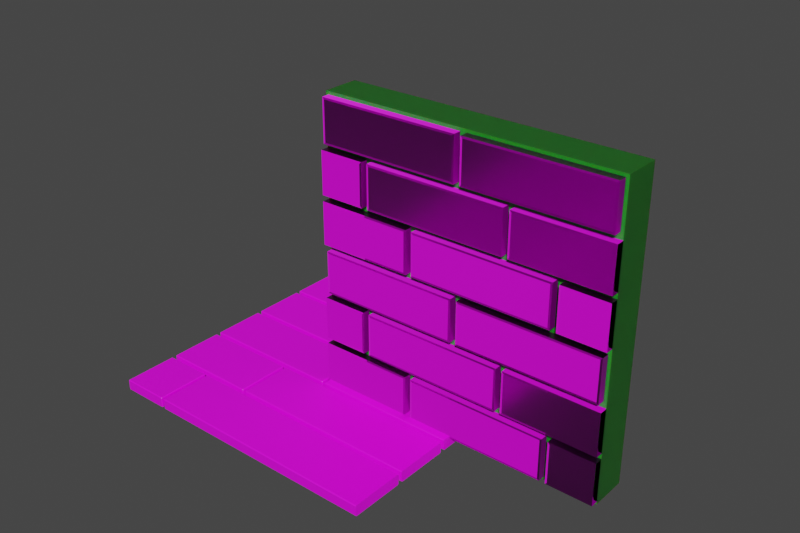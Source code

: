# Source: tiles.blend  (saved by Blender 2.93.21; exported with 4.5.12 LTS)
import bpy
from mathutils import Matrix  # noqa: F401  (used for matrix-valued properties, if any)

bpy.ops.wm.read_factory_settings(use_empty=True)
scene = bpy.context.scene
scene.name = 'Scene'

# ---- collections
col_collection = bpy.data.collections.new('Collection'); scene.collection.children.link(col_collection)
col_collection_1 = bpy.data.collections.new('Collection')  # instanced only; not linked into the scene

# ---- images (referenced by path relative to the original .blend; pixels are not part of the script)
import os
ASSET_DIR = os.environ.get("B2B_ASSET_DIR", "")  # directory of the original .blend (textures are referenced by path, not embedded)
HERE = os.path.dirname(os.path.abspath(__file__))  # packed textures are extracted next to this script under _unpacked/

def load_image(name, relpath, width, height, colorspace="sRGB"):
    """Load a texture the original file referenced (path relative to the .blend, or extracted next to this script)."""
    p = next((c for c in (os.path.join(HERE, relpath), os.path.join(ASSET_DIR, relpath)) if relpath and os.path.exists(c)), "")
    if p:
        img = bpy.data.images.load(p, check_existing=True)
        img.name = name
    else:  # same state as the original file: an image datablock whose file is absent (Cycles renders it pink)
        img = bpy.data.images.new(name, width, height)
        img.source = "FILE"
        img.filepath = "//" + (relpath or name)
    img.colorspace_settings.name = colorspace
    return img
img_wood_table_worn_diff_4k_jpg = load_image('wood_table_worn_diff_4k.jpg', 'wood_table_worn_diff_4k.jpg', 1024, 1024, 'sRGB')
img_poliigon_metalpaintedmatte_7037_ambientocclusion_2k_jpg = load_image('Poliigon_MetalPaintedMatte_7037_AmbientOcclusion_2K_jpg', 'Poliigon_MetalPaintedMatte_7037_AmbientOcclusion.jpg', 1024, 1024, 'Non-Color')
img_poliigon_metalpaintedmatte_7037_basecolor_2k_jpg = load_image('Poliigon_MetalPaintedMatte_7037_BaseColor_2K_jpg', 'Poliigon_MetalPaintedMatte_7037_BaseColor.jpg', 1024, 1024, 'sRGB')
img_poliigon_metalpaintedmatte_7037_displacement_2k_tiff = load_image('Poliigon_MetalPaintedMatte_7037_Displacement_2K_tiff', 'Poliigon_MetalPaintedMatte_7037_Displacement.tiff', 1024, 1024, 'Non-Color')
img_poliigon_metalpaintedmatte_7037_metallic_2k_jpg = load_image('Poliigon_MetalPaintedMatte_7037_Metallic_2K_jpg', 'Poliigon_MetalPaintedMatte_7037_Metallic.jpg', 1024, 1024, 'Non-Color')
img_poliigon_metalpaintedmatte_7037_normal_2k_png = load_image('Poliigon_MetalPaintedMatte_7037_Normal_2K_png', 'Poliigon_MetalPaintedMatte_7037_Normal.png', 1024, 1024, 'Non-Color')
img_poliigon_metalpaintedmatte_7037_roughness_2k_jpg = load_image('Poliigon_MetalPaintedMatte_7037_Roughness_2K_jpg', 'Poliigon_MetalPaintedMatte_7037_Roughness.jpg', 1024, 1024, 'Non-Color')

# ---- materials (node trees are filled in below, after node groups)
mat_woodfloor = bpy.data.materials.new('WoodFloor')
mat_woodfloor.use_transparent_shadow = False
mat_poliigon_metalpaintedmatte_7037_2k_001 = bpy.data.materials.new('Poliigon_MetalPaintedMatte_7037_2K.001')
mat_poliigon_metalpaintedmatte_7037_2k_001.use_transparent_shadow = False
mat_poliigon_metalpaintedmatte_7037_2k = bpy.data.materials.new('Poliigon_MetalPaintedMatte_7037_2K')
mat_poliigon_metalpaintedmatte_7037_2k.use_transparent_shadow = False

# ---- node groups
ng_simple_uv_mapping = bpy.data.node_groups.new('.simple_uv_mapping', 'ShaderNodeTree')
_s = ng_simple_uv_mapping.interface.new_socket(name='UV', in_out='OUTPUT', socket_type='NodeSocketVector')
_s.min_value = 0.0
_s.max_value = -3.403e+38
_s = ng_simple_uv_mapping.interface.new_socket(name='UV', in_out='INPUT', socket_type='NodeSocketVector')
_s.min_value = 0.0
_s.max_value = -3.403e+38
_s = ng_simple_uv_mapping.interface.new_socket(name='Scale', in_out='INPUT', socket_type='NodeSocketFloat')
_s = ng_simple_uv_mapping.interface.new_socket(name='Rotation', in_out='INPUT', socket_type='NodeSocketFloat')
_s.subtype = 'ANGLE'
_s = ng_simple_uv_mapping.interface.new_socket(name='Translate X', in_out='INPUT', socket_type='NodeSocketFloat')
_s = ng_simple_uv_mapping.interface.new_socket(name='Translate Y', in_out='INPUT', socket_type='NodeSocketFloat')
_s = ng_simple_uv_mapping.interface.new_socket(name='Aspect Ratio', in_out='INPUT', socket_type='NodeSocketFloat')
_N = ng_simple_uv_mapping.nodes; _L = ng_simple_uv_mapping.links
n0 = _N.new('NodeGroupInput'); n0.name = 'Group Input'; n0.location = (0, 0)
n1 = _N.new('NodeGroupOutput'); n1.name = 'Group Output'; n1.location = (1250, 0)
n2 = _N.new('ShaderNodeVectorMath'); n2.name = 'Scale (Multiply)'; n2.location = (250, 0)
n2.label = 'Scale (Multiply)'
n2.operation = 'MULTIPLY'
n3 = _N.new('ShaderNodeCombineXYZ'); n3.name = 'Aspect Ratio Factor'; n3.location = (250, -350)
n3.label = 'Aspect Ratio Factor'
n3.inputs[0].default_value = 1.0
n3.inputs[2].default_value = 1.0
n4 = _N.new('ShaderNodeVectorMath'); n4.name = 'Aspect Ration (Multiply)'; n4.location = (500, 0)
n4.label = 'Aspect Ration (Multiply)'
n4.operation = 'MULTIPLY'
n5 = _N.new('ShaderNodeCombineXYZ'); n5.name = 'Translation Offset'; n5.location = (500, -350)
n5.label = 'Translation Offset'
n6 = _N.new('ShaderNodeVectorMath'); n6.name = 'Translation (Add)'; n6.location = (750, 0)
n6.label = 'Translation (Add)'
n7 = _N.new('ShaderNodeVectorRotate'); n7.name = 'Vector Rotate'; n7.location = (1000, 0)
_L.new(n0.outputs[0], n2.inputs[0])
_L.new(n0.outputs[1], n2.inputs[1])
_L.new(n0.outputs[5], n3.inputs[1])
_L.new(n0.outputs[3], n5.inputs[0])
_L.new(n0.outputs[4], n5.inputs[1])
_L.new(n2.outputs[0], n4.inputs[0])
_L.new(n3.outputs[0], n4.inputs[1])
_L.new(n4.outputs[0], n6.inputs[0])
_L.new(n5.outputs[0], n6.inputs[1])
_L.new(n6.outputs[0], n7.inputs[0])
_L.new(n0.outputs[2], n7.inputs[3])
_L.new(n7.outputs[0], n1.inputs[0])
n1.is_active_output = True

# ---- material node trees
mat_woodfloor.use_nodes = True; mat_woodfloor.node_tree.nodes.clear()
_N = mat_woodfloor.node_tree.nodes; _L = mat_woodfloor.node_tree.links
n0 = _N.new('ShaderNodeOutputMaterial'); n0.name = 'Material Output'; n0.location = (300, 300)
n1 = _N.new('ShaderNodeTexCoord'); n1.name = 'Texture Coordinate'; n1.location = (-1025, 269)
n2 = _N.new('ShaderNodeTexImage'); n2.name = 'Image Texture'; n2.location = (-534, 254)
n2.image = img_wood_table_worn_diff_4k_jpg
n3 = _N.new('ShaderNodeObjectInfo'); n3.name = 'Object Info.001'; n3.location = (-606, -145)
n4 = _N.new('ShaderNodeBsdfPrincipled'); n4.name = 'Principled BSDF'; n4.location = (10, 300)
n4.distribution = 'GGX'
n4.subsurface_method = 'BURLEY'
n4.inputs[3].default_value = 1.45
n4.inputs[27].default_value = (0.0, 0.0, 0.0, 1.0)
n4.inputs[28].default_value = 1.0
n5 = _N.new('ShaderNodeBrightContrast'); n5.name = 'Bright/Contrast'; n5.location = (-203, 127)
n6 = _N.new('ShaderNodeMapping'); n6.name = 'Mapping'; n6.location = (-746, 288)
n6.inputs[3].default_value = (1.0, 1.2, 1.0)
n7 = _N.new('ShaderNodeObjectInfo'); n7.name = 'Object Info'; n7.location = (-1084, 13)
_L.new(n4.outputs[0], n0.inputs[0])
_L.new(n1.outputs[2], n6.inputs[0])
_L.new(n6.outputs[0], n2.inputs[0])
_L.new(n2.outputs[0], n5.inputs[0])
_L.new(n5.outputs[0], n4.inputs[0])
_L.new(n7.outputs[5], n6.inputs[1])
n0.is_active_output = True
mat_poliigon_metalpaintedmatte_7037_2k_001.use_nodes = True; mat_poliigon_metalpaintedmatte_7037_2k_001.node_tree.nodes.clear()
_N = mat_poliigon_metalpaintedmatte_7037_2k_001.node_tree.nodes; _L = mat_poliigon_metalpaintedmatte_7037_2k_001.node_tree.links
n0 = _N.new('NodeFrame'); n0.name = 'Textures'; n0.location = (-880, 330)
n0.label = 'Textures'
n0.width = 300
n1 = _N.new('NodeFrame'); n1.name = 'Texture Projection/Mapping'; n1.location = (-1480, 330)
n1.label = 'Texture Projection/Mapping'
n1.width = 560
n2 = _N.new('ShaderNodeBsdfPrincipled'); n2.name = 'Principled BSDF'; n2.location = (-50, 300)
n2.distribution = 'GGX'
n2.inputs[3].default_value = 1.45
n2.inputs[8].default_value = 1.0
n2.inputs[10].default_value = 0.1
n2.inputs[27].default_value = (0.0, 0.0, 0.0, 1.0)
n2.inputs[28].default_value = 1.0
n3 = _N.new('ShaderNodeTexImage'); n3.name = 'AmbientOcclusion'; n3.location = (30, -380)
n3.label = 'AmbientOcclusion'
n3.image = img_poliigon_metalpaintedmatte_7037_ambientocclusion_2k_jpg
n4 = _N.new('ShaderNodeTexImage'); n4.name = 'BaseColor'; n4.location = (30, -30)
n4.label = 'BaseColor'
n4.image = img_poliigon_metalpaintedmatte_7037_basecolor_2k_jpg
n5 = _N.new('ShaderNodeTexImage'); n5.name = 'Displacement'; n5.location = (30, -1780)
n5.label = 'Displacement'
n5.image = img_poliigon_metalpaintedmatte_7037_displacement_2k_tiff
n5.interpolation = 'Cubic'
n6 = _N.new('ShaderNodeTexImage'); n6.name = 'Metallic'; n6.location = (30, -730)
n6.label = 'Metallic'
n6.image = img_poliigon_metalpaintedmatte_7037_metallic_2k_jpg
n7 = _N.new('ShaderNodeTexImage'); n7.name = 'Normal'; n7.location = (30, -1430)
n7.label = 'Normal'
n7.image = img_poliigon_metalpaintedmatte_7037_normal_2k_png
n8 = _N.new('ShaderNodeTexImage'); n8.name = 'Roughness'; n8.location = (30, -1080)
n8.label = 'Roughness'
n8.image = img_poliigon_metalpaintedmatte_7037_roughness_2k_jpg
n9 = _N.new('ShaderNodeMix'); n9.name = 'COLOR * AO'; n9.location = (-500, 300)
n9.label = 'COLOR * AO'
n9.data_type = 'RGBA'
n9.blend_type = 'MULTIPLY'
n9.clamp_result = True
n9.inputs[0].default_value = 0.0
n10 = _N.new('ShaderNodeDisplacement'); n10.name = 'Displacement.001'; n10.location = (-300, -1450)
n10.inputs[2].default_value = 0.2
n11 = _N.new('ShaderNodeTexCoord'); n11.name = 'Texture Coordinate'; n11.location = (30, -30)
n12 = _N.new('ShaderNodeGroup'); n12.name = '.simple_uv_mapping'; n12.location = (280, -30)
n12.label = '.simple_uv_mapping'
n12.width = 250
n12.node_tree = ng_simple_uv_mapping
n12.inputs[1].default_value = 1.5
n12.inputs[2].default_value = 0.0
n12.inputs[3].default_value = 0.0
n12.inputs[4].default_value = 0.0
n12.inputs[5].default_value = 2.0
n13 = _N.new('ShaderNodeOutputMaterial'); n13.name = 'Material Output'; n13.location = (300, 300)
n14 = _N.new('ShaderNodeNormalMap'); n14.name = 'Normal Map'; n14.location = (-300, -1100)
n14.inputs[0].default_value = 2.0
n15 = _N.new('ShaderNodeHueSaturation'); n15.name = 'Hue Saturation Value'; n15.location = (-280, 291)
n15.inputs[0].default_value = 1.0
n15.inputs[2].default_value = 2.0
n16 = _N.new('ShaderNodeMix'); n16.name = 'Mix'; n16.location = (-220, 180)
n16.data_type = 'RGBA'
n16.inputs[0].default_value = 0.1
n16.inputs[7].default_value = (0.8, 0.8, 0.8, 1.0)
n3.parent = n0
n4.parent = n0
n5.parent = n0
n6.parent = n0
n7.parent = n0
n8.parent = n0
n11.parent = n1
n12.parent = n1
_L.new(n2.outputs[0], n13.inputs[0])
_L.new(n4.outputs[0], n9.inputs[6])
_L.new(n3.outputs[0], n9.inputs[7])
_L.new(n9.outputs[2], n15.inputs[4])
_L.new(n5.outputs[0], n10.inputs[0])
_L.new(n6.outputs[0], n2.inputs[1])
_L.new(n7.outputs[0], n14.inputs[1])
_L.new(n14.outputs[0], n2.inputs[5])
_L.new(n8.outputs[0], n2.inputs[2])
_L.new(n11.outputs[2], n12.inputs[0])
_L.new(n12.outputs[0], n3.inputs[0])
_L.new(n12.outputs[0], n4.inputs[0])
_L.new(n12.outputs[0], n5.inputs[0])
_L.new(n12.outputs[0], n6.inputs[0])
_L.new(n12.outputs[0], n7.inputs[0])
_L.new(n12.outputs[0], n8.inputs[0])
_L.new(n15.outputs[0], n16.inputs[6])
_L.new(n16.outputs[2], n2.inputs[0])
n13.is_active_output = True
mat_poliigon_metalpaintedmatte_7037_2k.use_nodes = True; mat_poliigon_metalpaintedmatte_7037_2k.node_tree.nodes.clear()
_N = mat_poliigon_metalpaintedmatte_7037_2k.node_tree.nodes; _L = mat_poliigon_metalpaintedmatte_7037_2k.node_tree.links
n0 = _N.new('NodeFrame'); n0.name = 'Textures'; n0.location = (-680, 330)
n0.label = 'Textures'
n0.width = 300
n1 = _N.new('NodeFrame'); n1.name = 'Texture Projection/Mapping'; n1.location = (-1280, 330)
n1.label = 'Texture Projection/Mapping'
n1.width = 560
n2 = _N.new('ShaderNodeBsdfPrincipled'); n2.name = 'Principled BSDF'; n2.location = (-50, 300)
n2.distribution = 'GGX'
n2.inputs[3].default_value = 1.45
n2.inputs[27].default_value = (0.0, 0.0, 0.0, 1.0)
n2.inputs[28].default_value = 1.0
n3 = _N.new('ShaderNodeTexImage'); n3.name = 'AmbientOcclusion'; n3.location = (30, -380)
n3.label = 'AmbientOcclusion'
n3.image = img_poliigon_metalpaintedmatte_7037_ambientocclusion_2k_jpg
n4 = _N.new('ShaderNodeTexImage'); n4.name = 'BaseColor'; n4.location = (30, -30)
n4.label = 'BaseColor'
n4.image = img_poliigon_metalpaintedmatte_7037_basecolor_2k_jpg
n5 = _N.new('ShaderNodeTexImage'); n5.name = 'Displacement'; n5.location = (30, -1780)
n5.label = 'Displacement'
n5.image = img_poliigon_metalpaintedmatte_7037_displacement_2k_tiff
n5.interpolation = 'Cubic'
n6 = _N.new('ShaderNodeTexImage'); n6.name = 'Metallic'; n6.location = (30, -730)
n6.label = 'Metallic'
n6.image = img_poliigon_metalpaintedmatte_7037_metallic_2k_jpg
n7 = _N.new('ShaderNodeTexImage'); n7.name = 'Normal'; n7.location = (30, -1430)
n7.label = 'Normal'
n7.image = img_poliigon_metalpaintedmatte_7037_normal_2k_png
n8 = _N.new('ShaderNodeTexImage'); n8.name = 'Roughness'; n8.location = (30, -1080)
n8.label = 'Roughness'
n8.image = img_poliigon_metalpaintedmatte_7037_roughness_2k_jpg
n9 = _N.new('ShaderNodeMix'); n9.name = 'COLOR * AO'; n9.location = (-300, 300)
n9.label = 'COLOR * AO'
n9.data_type = 'RGBA'
n9.blend_type = 'MULTIPLY'
n9.clamp_result = True
n9.inputs[0].default_value = 0.0
n10 = _N.new('ShaderNodeDisplacement'); n10.name = 'Displacement.001'; n10.location = (-300, -1450)
n10.inputs[2].default_value = 0.2
n11 = _N.new('ShaderNodeTexCoord'); n11.name = 'Texture Coordinate'; n11.location = (30, -30)
n12 = _N.new('ShaderNodeGroup'); n12.name = '.simple_uv_mapping'; n12.location = (280, -30)
n12.label = '.simple_uv_mapping'
n12.width = 250
n12.node_tree = ng_simple_uv_mapping
n12.inputs[1].default_value = 1.5
n12.inputs[2].default_value = 0.0
n12.inputs[3].default_value = 0.0
n12.inputs[4].default_value = 0.0
n12.inputs[5].default_value = 2.0
n13 = _N.new('ShaderNodeOutputMaterial'); n13.name = 'Material Output'; n13.location = (300, 300)
n14 = _N.new('ShaderNodeNormalMap'); n14.name = 'Normal Map'; n14.location = (-300, -1100)
n14.inputs[0].default_value = 2.0
n3.parent = n0
n4.parent = n0
n5.parent = n0
n6.parent = n0
n7.parent = n0
n8.parent = n0
n11.parent = n1
n12.parent = n1
_L.new(n2.outputs[0], n13.inputs[0])
_L.new(n4.outputs[0], n9.inputs[6])
_L.new(n3.outputs[0], n9.inputs[7])
_L.new(n9.outputs[2], n2.inputs[0])
_L.new(n5.outputs[0], n10.inputs[0])
_L.new(n6.outputs[0], n2.inputs[1])
_L.new(n7.outputs[0], n14.inputs[1])
_L.new(n14.outputs[0], n2.inputs[5])
_L.new(n8.outputs[0], n2.inputs[2])
_L.new(n11.outputs[2], n12.inputs[0])
_L.new(n12.outputs[0], n3.inputs[0])
_L.new(n12.outputs[0], n4.inputs[0])
_L.new(n12.outputs[0], n5.inputs[0])
_L.new(n12.outputs[0], n6.inputs[0])
_L.new(n12.outputs[0], n7.inputs[0])
_L.new(n12.outputs[0], n8.inputs[0])
n13.is_active_output = True

# ---- world
world_world = bpy.data.worlds.new('World'); scene.world = world_world
world_world.use_nodes = True; world_world.node_tree.nodes.clear()
_N = world_world.node_tree.nodes; _L = world_world.node_tree.links
n0 = _N.new('ShaderNodeOutputWorld'); n0.name = 'World Output'; n0.location = (300, 300)
n1 = _N.new('ShaderNodeBackground'); n1.name = 'Background'; n1.location = (10, 300)
n1.inputs[0].default_value = (0.05088, 0.05088, 0.05088, 1.0)
_L.new(n1.outputs[0], n0.inputs[0])
n0.is_active_output = True
world_world.color = (0.05088, 0.05088, 0.05088)
world_world.use_sun_shadow = False
world_world.sun_shadow_jitter_overblur = 0.0

# ---- meshes
me_cube_048 = bpy.data.meshes.new('Cube.048')
me_cube_048.from_pydata([(-0.34, -0.2198, 0.03251), (-0.345, -0.2148, 0.03251), (-0.345, -0.2198, 0.03751), (-0.34, -0.2198, -0.03251), (-0.345, -0.2198, -0.03751), (-0.345, -0.2148, -0.03251), (-1.0, -0.2148, 0.03251), (-1.0, -0.2198, 0.03251), (-1.0, -0.2198, 0.03751), (-0.345, -0.5801, 0.03751), (-0.345, -0.5851, 0.03251), (-0.34, -0.5801, 0.03251), (-0.34, -0.5801, -0.03251), (-0.345, -0.5851, -0.03251), (-0.345, -0.5801, -0.03751), (-1.0, -0.5851, 0.03251), (-1.0, -0.5801, 0.03751), (-1.0, -0.5801, 0.03251), (-1.0, -0.5801, -0.03251), (-1.0, -0.5801, -0.03751), (-1.0, -0.5851, -0.03251), (-1.0, -0.2198, -0.03251), (-1.0, -0.2148, -0.03251), (-1.0, -0.2198, -0.03751), (-0.675, -0.6197, 0.03751), (-0.67, -0.6197, 0.03251), (-0.675, -0.6147, 0.03251), (-0.675, -0.98, 0.03751), (-0.675, -0.985, 0.03251), (-0.67, -0.98, 0.03251), (-0.67, -0.98, -0.03251), (-0.675, -0.985, -0.03251), (-0.675, -0.98, -0.03751), (-0.675, -0.6147, -0.03251), (-0.67, -0.6197, -0.03251), (-0.675, -0.6197, -0.03751), (-1.0, -0.6197, -0.03251), (-1.0, -0.6147, -0.03251), (-1.0, -0.6197, -0.03751), (-1.0, -0.6197, 0.03251), (-1.0, -0.6197, 0.03751), (-1.0, -0.6147, 0.03251), (-1.0, -0.98, 0.03751), (-1.0, -0.98, 0.03251), (-1.0, -0.985, 0.03251), (-1.0, -0.98, -0.03751), (-1.0, -0.985, -0.03251), (-1.0, -0.98, -0.03251), (0.645, 0.98, 0.03751), (0.65, 0.98, 0.03251), (0.645, 0.985, 0.03251), (0.65, 0.6197, 0.03251), (0.645, 0.6197, 0.03751), (0.645, 0.6147, 0.03251), (0.645, 0.985, -0.03251), (0.65, 0.98, -0.03251), (0.645, 0.98, -0.03751), (-1.0, 0.98, 0.03751), (-1.0, 0.985, 0.03251), (-1.0, 0.98, 0.03251), (-1.0, 0.985, -0.03251), (-1.0, 0.98, -0.03751), (-1.0, 0.98, -0.03251), (-1.0, 0.6197, 0.03751), (-1.0, 0.6197, 0.03251), (-1.0, 0.6147, 0.03251), (-1.0, 0.6147, -0.03251), (-1.0, 0.6197, -0.03251), (-1.0, 0.6197, -0.03751), (0.645, 0.6197, -0.03751), (0.65, 0.6197, -0.03251), (0.645, 0.6147, -0.03251), (0.315, 0.5801, 0.03751), (0.32, 0.5801, 0.03251), (0.315, 0.5851, 0.03251), (0.315, 0.2198, 0.03751), (0.315, 0.2148, 0.03251), (0.32, 0.2198, 0.03251), (0.32, 0.5801, -0.03251), (0.315, 0.5801, -0.03751), (0.315, 0.5851, -0.03251), (-1.0, 0.5851, 0.03251), (-1.0, 0.5801, 0.03251), (-1.0, 0.5801, 0.03751), (-1.0, 0.2198, 0.03751), (-1.0, 0.2198, 0.03251), (-1.0, 0.2148, 0.03251), (-1.0, 0.5801, -0.03251), (-1.0, 0.5851, -0.03251), (-1.0, 0.5801, -0.03751), (-1.0, 0.2198, -0.03251), (-1.0, 0.2198, -0.03751), (-1.0, 0.2148, -0.03251), (0.315, 0.2198, -0.03751), (0.32, 0.2198, -0.03251), (0.315, 0.2148, -0.03251), (-0.015, 0.1802, 0.03751), (-0.01, 0.1802, 0.03251), (-0.015, 0.1852, 0.03251), (-0.015, -0.1802, 0.03751), (-0.015, -0.1852, 0.03251), (-0.01, -0.1802, 0.03251), (-0.01, 0.1802, -0.03251), (-0.015, 0.1802, -0.03751), (-0.015, 0.1852, -0.03251), (-1.0, 0.1852, 0.03251), (-1.0, 0.1802, 0.03251), (-1.0, 0.1802, 0.03751), (-1.0, -0.1802, 0.03751), (-1.0, -0.1802, 0.03251), (-1.0, -0.1852, 0.03251), (-1.0, 0.1802, -0.03251), (-1.0, 0.1852, -0.03251), (-1.0, 0.1802, -0.03751), (-1.0, -0.1802, -0.03751), (-1.0, -0.1852, -0.03251), (-1.0, -0.1802, -0.03251), (-0.015, -0.1802, -0.03751), (-0.01, -0.1802, -0.03251), (-0.015, -0.1852, -0.03251), (-0.645, -0.6147, 0.03251), (-0.65, -0.6197, 0.03251), (-0.645, -0.6197, 0.03751), (-0.65, -0.6197, -0.03251), (-0.645, -0.6147, -0.03251), (-0.645, -0.6197, -0.03751), (-0.645, -0.98, 0.03751), (-0.65, -0.98, 0.03251), (-0.645, -0.985, 0.03251), (1.0, -0.6147, 0.03251), (1.0, -0.6197, 0.03751), (1.0, -0.6197, 0.03251), (1.0, -0.98, 0.03751), (1.0, -0.985, 0.03251), (1.0, -0.98, 0.03251), (1.0, -0.6197, -0.03251), (1.0, -0.6197, -0.03751), (1.0, -0.6147, -0.03251), (1.0, -0.98, -0.03251), (1.0, -0.985, -0.03251), (1.0, -0.98, -0.03751), (-0.645, -0.985, -0.03251), (-0.65, -0.98, -0.03251), (-0.645, -0.98, -0.03751), (0.675, 0.985, 0.03251), (0.67, 0.98, 0.03251), (0.675, 0.98, 0.03751), (0.67, 0.98, -0.03251), (0.675, 0.985, -0.03251), (0.675, 0.98, -0.03751), (0.675, 0.6197, 0.03751), (0.67, 0.6197, 0.03251), (0.675, 0.6147, 0.03251), (1.0, 0.985, 0.03251), (1.0, 0.98, 0.03751), (1.0, 0.98, 0.03251), (1.0, 0.6197, 0.03751), (1.0, 0.6147, 0.03251), (1.0, 0.6197, 0.03251), (1.0, 0.98, -0.03251), (1.0, 0.98, -0.03751), (1.0, 0.985, -0.03251), (1.0, 0.6197, -0.03751), (1.0, 0.6197, -0.03251), (1.0, 0.6147, -0.03251), (0.675, 0.6147, -0.03251), (0.67, 0.6197, -0.03251), (0.675, 0.6197, -0.03751), (0.345, 0.5851, 0.03251), (0.34, 0.5801, 0.03251), (0.345, 0.5801, 0.03751), (0.34, 0.5801, -0.03251), (0.345, 0.5851, -0.03251), (0.345, 0.5801, -0.03751), (0.345, 0.2198, 0.03751), (0.34, 0.2198, 0.03251), (0.345, 0.2148, 0.03251), (1.0, 0.5851, 0.03251), (1.0, 0.5801, 0.03751), (1.0, 0.5801, 0.03251), (1.0, 0.2198, 0.03751), (1.0, 0.2148, 0.03251), (1.0, 0.2198, 0.03251), (1.0, 0.5801, -0.03251), (1.0, 0.5801, -0.03751), (1.0, 0.5851, -0.03251), (1.0, 0.2198, -0.03751), (1.0, 0.2198, -0.03251), (1.0, 0.2148, -0.03251), (0.345, 0.2148, -0.03251), (0.34, 0.2198, -0.03251), (0.345, 0.2198, -0.03751), (0.015, 0.1852, 0.03251), (0.01, 0.1802, 0.03251), (0.015, 0.1802, 0.03751), (0.01, 0.1802, -0.03251), (0.015, 0.1852, -0.03251), (0.015, 0.1802, -0.03751), (0.015, -0.1802, 0.03751), (0.01, -0.1802, 0.03251), (0.015, -0.1852, 0.03251), (1.0, 0.1851, 0.03251), (1.0, 0.1802, 0.03751), (1.0, 0.1802, 0.03251), (1.0, -0.1802, 0.03751), (1.0, -0.1852, 0.03251), (1.0, -0.1802, 0.03251), (1.0, 0.1802, -0.03251), (1.0, 0.1802, -0.03751), (1.0, 0.1851, -0.03251), (1.0, -0.1802, -0.03251), (1.0, -0.1852, -0.03251), (1.0, -0.1802, -0.03751), (0.015, -0.1852, -0.03251), (0.01, -0.1802, -0.03251), (0.015, -0.1802, -0.03751), (-0.32, -0.2198, 0.03251), (-0.315, -0.2198, 0.03751), (-0.315, -0.2148, 0.03251), (-0.32, -0.5801, 0.03251), (-0.315, -0.5851, 0.03251), (-0.315, -0.5801, 0.03751), (1.0, -0.2198, 0.03751), (1.0, -0.2198, 0.03251), (1.0, -0.2148, 0.03251), (-0.315, -0.2148, -0.03251), (-0.315, -0.2198, -0.03751), (-0.32, -0.2198, -0.03251), (-0.32, -0.5801, -0.03251), (-0.315, -0.5801, -0.03751), (-0.315, -0.5851, -0.03251), (1.0, -0.2148, -0.03251), (1.0, -0.2198, -0.03251), (1.0, -0.2198, -0.03751), (1.0, -0.5801, -0.03751), (1.0, -0.5801, -0.03251), (1.0, -0.5851, -0.03251), (1.0, -0.5801, 0.03251), (1.0, -0.5801, 0.03751), (1.0, -0.5851, 0.03251)], [], [(23, 4, 14, 19), (16, 9, 2, 8), (0, 11, 12, 3), (25, 29, 30, 34), (20, 13, 10, 15), (18, 17, 7, 21), (42, 27, 24, 40), (46, 31, 28, 44), (38, 35, 32, 45), (47, 43, 39, 36), (26, 33, 37, 41), (63, 52, 48, 57), (50, 54, 60, 58), (49, 51, 70, 55), (71, 53, 65, 66), (84, 75, 72, 83), (61, 56, 69, 68), (59, 62, 67, 64), (74, 80, 88, 81), (73, 77, 94, 78), (95, 76, 86, 92), (108, 99, 96, 107), (85, 82, 87, 90), (89, 79, 93, 91), (98, 104, 112, 105), (97, 101, 118, 102), (115, 119, 100, 110), (137, 124, 120, 129), (106, 111, 116, 109), (113, 103, 117, 114), (130, 122, 126, 132), (121, 123, 142, 127), (143, 125, 136, 140), (148, 144, 153, 161), (133, 128, 141, 139), (131, 134, 138, 135), (154, 146, 150, 156), (145, 147, 166, 151), (167, 149, 160, 162), (172, 168, 177, 185), (157, 152, 165, 164), (159, 155, 158, 163), (178, 170, 174, 180), (169, 171, 190, 175), (191, 173, 184, 186), (196, 192, 201, 209), (181, 176, 189, 188), (183, 179, 182, 187), (202, 194, 198, 204), (193, 195, 214, 199), (215, 197, 208, 212), (222, 217, 221, 238), (205, 200, 213, 211), (207, 203, 206, 210), (239, 220, 230, 236), (231, 225, 218, 224), (216, 227, 228, 219), (229, 226, 233, 234), (237, 235, 232, 223), (0, 1, 2), (3, 4, 5), (6, 7, 8), (9, 10, 11), (12, 13, 14), (15, 16, 17), (18, 19, 20), (21, 22, 23), (24, 25, 26), (27, 28, 29), (30, 31, 32), (33, 34, 35), (36, 37, 38), (39, 40, 41), (42, 43, 44), (45, 46, 47), (48, 49, 50), (51, 52, 53), (54, 55, 56), (57, 58, 59), (60, 61, 62), (63, 64, 65), (66, 67, 68), (69, 70, 71), (72, 73, 74), (75, 76, 77), (78, 79, 80), (81, 82, 83), (84, 85, 86), (87, 88, 89), (90, 91, 92), (93, 94, 95), (96, 97, 98), (99, 100, 101), (102, 103, 104), (105, 106, 107), (108, 109, 110), (111, 112, 113), (114, 115, 116), (117, 118, 119), (120, 121, 122), (123, 124, 125), (126, 127, 128), (129, 130, 131), (132, 133, 134), (135, 136, 137), (138, 139, 140), (141, 142, 143), (144, 145, 146), (147, 148, 149), (150, 151, 152), (153, 154, 155), (156, 157, 158), (159, 160, 161), (162, 163, 164), (165, 166, 167), (168, 169, 170), (171, 172, 173), (174, 175, 176), (177, 178, 179), (180, 181, 182), (183, 184, 185), (186, 187, 188), (189, 190, 191), (192, 193, 194), (195, 196, 197), (198, 199, 200), (201, 202, 203), (204, 205, 206), (207, 208, 209), (210, 211, 212), (213, 214, 215), (216, 217, 218), (219, 220, 221), (222, 223, 224), (225, 226, 227), (228, 229, 230), (231, 232, 233), (234, 235, 236), (237, 238, 239), (0, 3, 5, 1), (1, 6, 8, 2), (2, 9, 11, 0), (10, 13, 12, 11), (9, 16, 15, 10), (7, 17, 16, 8), (17, 18, 20, 15), (13, 20, 19, 14), (23, 19, 18, 21), (4, 23, 22, 5), (21, 7, 6, 22), (14, 4, 3, 12), (24, 27, 29, 25), (28, 31, 30, 29), (25, 34, 33, 26), (31, 46, 45, 32), (36, 39, 41, 37), (32, 35, 34, 30), (35, 38, 37, 33), (26, 41, 40, 24), (39, 43, 42, 40), (43, 47, 46, 44), (38, 45, 47, 36), (27, 42, 44, 28), (48, 52, 51, 49), (49, 55, 54, 50), (50, 58, 57, 48), (62, 59, 58, 60), (59, 64, 63, 57), (64, 67, 66, 65), (52, 63, 65, 53), (61, 68, 67, 62), (71, 66, 68, 69), (53, 71, 70, 51), (69, 56, 55, 70), (56, 61, 60, 54), (72, 75, 77, 73), (73, 78, 80, 74), (74, 81, 83, 72), (82, 85, 84, 83), (87, 82, 81, 88), (79, 89, 88, 80), (90, 87, 89, 91), (95, 92, 91, 93), (92, 86, 85, 90), (76, 95, 94, 77), (93, 79, 78, 94), (75, 84, 86, 76), (96, 99, 101, 97), (97, 102, 104, 98), (98, 105, 107, 96), (106, 109, 108, 107), (111, 106, 105, 112), (103, 113, 112, 104), (113, 114, 116, 111), (109, 116, 115, 110), (119, 115, 114, 117), (100, 119, 118, 101), (117, 103, 102, 118), (99, 108, 110, 100), (120, 124, 123, 121), (121, 127, 126, 122), (122, 130, 129, 120), (134, 131, 130, 132), (137, 129, 131, 135), (124, 137, 136, 125), (140, 136, 135, 138), (143, 140, 139, 141), (138, 134, 133, 139), (125, 143, 142, 123), (127, 142, 141, 128), (128, 133, 132, 126), (144, 148, 147, 145), (145, 151, 150, 146), (146, 154, 153, 144), (158, 155, 154, 156), (155, 159, 161, 153), (148, 161, 160, 149), (159, 163, 162, 160), (157, 164, 163, 158), (167, 162, 164, 165), (149, 167, 166, 147), (151, 166, 165, 152), (152, 157, 156, 150), (168, 172, 171, 169), (169, 175, 174, 170), (170, 178, 177, 168), (182, 179, 178, 180), (179, 183, 185, 177), (172, 185, 184, 173), (183, 187, 186, 184), (181, 188, 187, 182), (191, 186, 188, 189), (173, 191, 190, 171), (175, 190, 189, 176), (176, 181, 180, 174), (192, 196, 195, 193), (193, 199, 198, 194), (194, 202, 201, 192), (202, 204, 206, 203), (203, 207, 209, 201), (196, 209, 208, 197), (207, 210, 212, 208), (215, 212, 211, 213), (210, 206, 205, 211), (197, 215, 214, 195), (199, 214, 213, 200), (200, 205, 204, 198), (216, 219, 221, 217), (217, 222, 224, 218), (218, 225, 227, 216), (226, 229, 228, 227), (225, 231, 233, 226), (232, 235, 234, 233), (223, 232, 231, 224), (239, 236, 235, 237), (229, 234, 236, 230), (220, 239, 238, 221), (237, 223, 222, 238), (219, 228, 230, 220), (1, 5, 22, 6)])
_uv = me_cube_048.uv_layers.new(name='UVMap')
_uv.uv.foreach_set('vector', [0.5505, 0.7936, 0.5505, 0.637, 0.684, 0.637, 0.684, 0.7936, 0.6877, 0.6346, 0.6877, 0.4781, 0.8212, 0.4781, 0.8212, 0.6346, 0.9316, 0.9224, 0.9316, 0.789, 0.9622, 0.789, 0.9622, 0.9224, 0.551, 0.9301, 0.551, 0.7966, 0.5817, 0.7966, 0.5817, 0.9301, 0.493, 0.796, 0.493, 0.9525, 0.4624, 0.9525, 0.4624, 0.796, 0.03304, 0.9878, 0.002359, 0.9878, 0.002359, 0.8543, 0.03304, 0.8543, 0.1602, 0.7171, 0.2372, 0.7171, 0.2372, 0.8506, 0.1602, 0.8506, 0.9976, 0.4127, 0.9976, 0.4898, 0.967, 0.4898, 0.967, 0.4127, 0.2755, 0.7966, 0.3526, 0.7966, 0.3526, 0.9301, 0.2755, 0.9301, 0.5284, 0.9301, 0.4978, 0.9301, 0.4978, 0.7966, 0.5284, 0.7966, 0.967, 0.514, 0.9976, 0.514, 0.9976, 0.591, 0.967, 0.591, 0.4134, 0.3962, 0.4134, 0.001204, 0.5468, 0.001204, 0.5468, 0.3962, 0.8608, 0.3986, 0.8914, 0.3986, 0.8914, 0.7936, 0.8608, 0.7936, 0.8254, 0.9301, 0.8254, 0.7966, 0.856, 0.7966, 0.856, 0.9301, 0.8914, 0.3962, 0.8608, 0.3962, 0.8608, 0.001204, 0.8914, 0.001204, 0.001852, 0.7141, 0.001852, 0.3986, 0.1353, 0.3986, 0.1353, 0.7141, 0.2762, 0.3962, 0.2762, 0.001204, 0.4097, 0.001204, 0.4097, 0.3962, 0.8608, 0.7966, 0.8914, 0.7966, 0.8914, 0.9301, 0.8608, 0.9301, 0.7236, 0.637, 0.7543, 0.637, 0.7543, 0.9525, 0.7236, 0.9525, 0.9316, 0.3737, 0.9316, 0.2403, 0.9622, 0.2403, 0.9622, 0.3737, 0.7189, 0.9525, 0.6882, 0.9525, 0.6882, 0.637, 0.7189, 0.637, 0.6877, 0.2372, 0.6877, 0.001204, 0.8212, 0.001204, 0.8212, 0.2372, 0.9316, 0.6481, 0.9316, 0.5146, 0.9622, 0.5146, 0.9622, 0.6481, 0.139, 0.7141, 0.139, 0.3986, 0.2725, 0.3986, 0.2725, 0.7141, 0.9316, 0.001204, 0.9622, 0.001204, 0.9622, 0.2372, 0.9316, 0.2372, 0.5864, 0.9301, 0.5864, 0.7966, 0.6171, 0.7966, 0.6171, 0.9301, 0.2715, 0.7165, 0.2715, 0.9525, 0.2408, 0.9525, 0.2408, 0.7165, 0.8254, 0.3962, 0.8254, 0.001204, 0.856, 0.001204, 0.856, 0.3962, 0.6218, 0.7966, 0.6525, 0.7966, 0.6525, 0.9301, 0.6218, 0.9301, 0.6877, 0.4757, 0.6877, 0.2396, 0.8212, 0.2396, 0.8212, 0.4757, 0.2725, 0.001204, 0.2725, 0.3962, 0.139, 0.3962, 0.139, 0.001204, 0.188, 0.8543, 0.2187, 0.8543, 0.2187, 0.9878, 0.188, 0.9878, 0.1353, 0.3962, 0.001852, 0.3962, 0.001852, 0.001204, 0.1353, 0.001204, 0.7897, 0.9525, 0.759, 0.9525, 0.759, 0.8755, 0.7897, 0.8755, 0.856, 0.3986, 0.856, 0.7936, 0.8254, 0.7936, 0.8254, 0.3986, 0.967, 0.4097, 0.967, 0.2762, 0.9976, 0.2762, 0.9976, 0.4097, 0.07827, 0.8506, 0.001204, 0.8506, 0.001204, 0.7171, 0.07827, 0.7171, 0.1172, 0.8543, 0.1479, 0.8543, 0.1479, 0.9878, 0.1172, 0.9878, 0.08068, 0.8506, 0.08068, 0.7171, 0.1578, 0.7171, 0.1578, 0.8506, 0.3869, 0.9525, 0.3562, 0.9525, 0.3562, 0.796, 0.3869, 0.796, 0.8962, 0.9525, 0.8962, 0.8755, 0.9268, 0.8755, 0.9268, 0.9525, 0.9976, 0.1353, 0.967, 0.1353, 0.967, 0.001852, 0.9976, 0.001852, 0.5468, 0.637, 0.5468, 0.7936, 0.4134, 0.7936, 0.4134, 0.637, 0.03776, 0.8543, 0.06844, 0.8543, 0.06844, 0.9878, 0.03776, 0.9878, 0.4097, 0.7936, 0.2762, 0.7936, 0.2762, 0.637, 0.4097, 0.637, 0.9268, 0.873, 0.8962, 0.873, 0.8962, 0.637, 0.9268, 0.637, 0.3916, 0.9525, 0.3916, 0.796, 0.4223, 0.796, 0.4223, 0.9525, 0.1833, 0.9878, 0.1526, 0.9878, 0.1526, 0.8543, 0.1833, 0.8543, 0.4097, 0.3986, 0.4097, 0.6346, 0.2762, 0.6346, 0.2762, 0.3986, 0.9316, 0.3775, 0.9622, 0.3775, 0.9622, 0.5109, 0.9316, 0.5109, 0.5468, 0.6346, 0.4134, 0.6346, 0.4134, 0.3986, 0.5468, 0.3986, 0.684, 0.3191, 0.684, 0.6346, 0.5505, 0.6346, 0.5505, 0.3191, 0.759, 0.873, 0.759, 0.637, 0.7897, 0.637, 0.7897, 0.873, 0.9622, 0.7853, 0.9316, 0.7853, 0.9316, 0.6518, 0.9622, 0.6518, 0.8962, 0.3167, 0.8962, 0.001204, 0.9268, 0.001204, 0.9268, 0.3167, 0.9268, 0.3191, 0.9268, 0.6346, 0.8962, 0.6346, 0.8962, 0.3191, 0.08184, 0.8543, 0.1125, 0.8543, 0.1125, 0.9878, 0.08184, 0.9878, 0.684, 0.3167, 0.5505, 0.3167, 0.5505, 0.001204, 0.684, 0.001204, 0.967, 0.139, 0.9976, 0.139, 0.9976, 0.2725, 0.967, 0.2725, 0.9316, 0.9224, 0.9316, 0.9243, 0.9292, 0.9224, 0.9622, 0.9224, 0.9646, 0.9224, 0.9622, 0.9243, 0.427, 0.9525, 0.427, 0.9537, 0.4246, 0.9525, 0.6877, 0.4781, 0.6858, 0.4781, 0.6877, 0.4769, 0.9622, 0.789, 0.9622, 0.7871, 0.9646, 0.789, 0.6858, 0.6346, 0.6877, 0.6358, 0.6877, 0.6358, 0.03304, 0.9878, 0.0354, 0.9878, 0.03304, 0.9896, 0.4576, 0.9537, 0.4576, 0.9537, 0.46, 0.9525, 0.2372, 0.8506, 0.2384, 0.8506, 0.2372, 0.8525, 0.2372, 0.7171, 0.2372, 0.7153, 0.2384, 0.7171, 0.9976, 0.491, 0.9976, 0.491, 1.0, 0.4898, 0.9976, 0.514, 0.9976, 0.5128, 1.0, 0.514, 0.9976, 0.5922, 0.9976, 0.5922, 1.0, 0.591, 0.159, 0.8506, 0.159, 0.8506, 0.1602, 0.8525, 0.1602, 0.7171, 0.159, 0.7171, 0.1602, 0.7153, 1.0, 0.4127, 0.9976, 0.4115, 0.9976, 0.4115, 0.823, 0.9301, 0.8254, 0.9319, 0.8254, 0.9319, 0.8254, 0.7966, 0.823, 0.7966, 0.8254, 0.7948, 0.856, 0.9319, 0.856, 0.9319, 0.8584, 0.9301, 0.5468, 0.3962, 0.5487, 0.3962, 0.5468, 0.3974, 0.8914, 0.7936, 0.8938, 0.7936, 0.8914, 0.7948, 0.4134, 0.3962, 0.4134, 0.3974, 0.4115, 0.3962, 0.8914, 0.9319, 0.8914, 0.9319, 0.8938, 0.9301, 0.8584, 0.7966, 0.856, 0.7948, 0.856, 0.7948, 0.9292, 0.3737, 0.9316, 0.3756, 0.9316, 0.3756, 0.001852, 0.3986, 1.693e-10, 0.3986, 0.001852, 0.3974, 0.9622, 0.3737, 0.9646, 0.3737, 0.9622, 0.3756, 0.7236, 0.9525, 0.7236, 0.9537, 0.7212, 0.9525, 0.001852, 0.7141, 0.001852, 0.7153, 4.453e-08, 0.7141, 0.7543, 0.9537, 0.7543, 0.9537, 0.7566, 0.9525, 0.9622, 0.6481, 0.9646, 0.6481, 0.9622, 0.6499, 0.9646, 0.2403, 0.9622, 0.2384, 0.9622, 0.2384, 0.5841, 0.9301, 0.5864, 0.9319, 0.5864, 0.9319, 0.6877, 0.001204, 0.6858, 0.001204, 0.6877, 2.021e-08, 0.6171, 0.9301, 0.6195, 0.9301, 0.6171, 0.9319, 0.9316, 0.2372, 0.9316, 0.2384, 0.9292, 0.2372, 0.6877, 0.2372, 0.6877, 0.2384, 0.6858, 0.2372, 0.9622, 0.2384, 0.9622, 0.2384, 0.9646, 0.2372, 0.8212, 0.4757, 0.823, 0.4757, 0.8212, 0.4769, 0.6195, 0.7966, 0.6171, 0.7948, 0.6171, 0.7948, 0.188, 0.8525, 0.188, 0.8525, 0.1857, 0.8543, 0.2187, 0.8543, 0.2187, 0.8525, 0.2211, 0.8543, 0.1857, 0.9878, 0.188, 0.9896, 0.188, 0.9896, 0.856, 0.3962, 0.8584, 0.3962, 0.856, 0.3974, 0.139, 0.001204, 0.1372, 0.001204, 0.139, 0.0, 0.9976, 0.4097, 1.0, 0.4097, 0.9976, 0.4115, 0.9976, 0.2762, 0.9976, 0.2743, 1.0, 0.2762, 0.2187, 0.9896, 0.2187, 0.9896, 0.2211, 0.9878, 0.1172, 0.8525, 0.1172, 0.8525, 0.1149, 0.8543, 0.1479, 0.8543, 0.1479, 0.8525, 0.1503, 0.8543, 0.1149, 0.9878, 0.1172, 0.9896, 0.1172, 0.9896, 0.759, 0.8755, 0.7566, 0.8755, 0.759, 0.8743, 0.07827, 0.7171, 0.07827, 0.7153, 0.07948, 0.7171, 0.9976, 0.1353, 1.0, 0.1353, 0.9976, 0.1372, 1.0, 0.001852, 0.9976, 0.0, 0.9976, 0.0, 0.1479, 0.9896, 0.1479, 0.9896, 0.1503, 0.9878, 0.03776, 0.8525, 0.03776, 0.8525, 0.0354, 0.8543, 0.06844, 0.8543, 0.06844, 0.8525, 0.0708, 0.8543, 0.0354, 0.9878, 0.03776, 0.9896, 0.03776, 0.9896, 0.3562, 0.796, 0.3538, 0.796, 0.3562, 0.7948, 0.4134, 0.637, 0.4115, 0.637, 0.4134, 0.6358, 0.1833, 0.9878, 0.1857, 0.9878, 0.1833, 0.9896, 0.1857, 0.8543, 0.1833, 0.8525, 0.1833, 0.8525, 0.06844, 0.9896, 0.06844, 0.9896, 0.0708, 0.9878, 0.9316, 0.3756, 0.9316, 0.3756, 0.9292, 0.3775, 0.9622, 0.3775, 0.9622, 0.3756, 0.9646, 0.3775, 0.9292, 0.5109, 0.9316, 0.5128, 0.9316, 0.5128, 0.8962, 0.637, 0.8938, 0.637, 0.8962, 0.6358, 0.2762, 0.3986, 0.2743, 0.3986, 0.2762, 0.3974, 0.9622, 0.7853, 0.9646, 0.7853, 0.9622, 0.7871, 0.9622, 0.6518, 0.9622, 0.6499, 0.9646, 0.6518, 0.9622, 0.5128, 0.9622, 0.5128, 0.9646, 0.5109, 0.08184, 0.8543, 0.07948, 0.8543, 0.08184, 0.8525, 0.08184, 0.9878, 0.08184, 0.9896, 0.07948, 0.9878, 0.684, 0.3191, 0.684, 0.3179, 0.6858, 0.3191, 0.9268, 0.6346, 0.9292, 0.6346, 0.9268, 0.6358, 0.1125, 0.9878, 0.1149, 0.9878, 0.1125, 0.9896, 0.9268, 0.3191, 0.9268, 0.3179, 0.9292, 0.3191, 0.684, 0.001204, 0.684, 0.0, 0.6858, 0.001204, 0.5505, 0.3179, 0.5505, 0.3179, 0.5487, 0.3191, 0.9316, 0.9224, 0.9622, 0.9224, 0.9622, 0.9243, 0.9316, 0.9243, 0.427, 0.796, 0.427, 0.9525, 0.4246, 0.9525, 0.4246, 0.796, 0.9292, 0.9224, 0.9292, 0.789, 0.9316, 0.789, 0.9316, 0.9224, 0.9316, 0.7871, 0.9622, 0.7871, 0.9622, 0.789, 0.9316, 0.789, 0.6877, 0.4781, 0.6877, 0.6346, 0.6858, 0.6346, 0.6858, 0.4781, 0.8212, 0.6358, 0.6877, 0.6358, 0.6877, 0.6346, 0.8212, 0.6346, 0.4624, 0.7948, 0.493, 0.7948, 0.493, 0.796, 0.4624, 0.796, 0.493, 0.9525, 0.493, 0.796, 0.4954, 0.796, 0.4954, 0.9525, 0.0354, 0.8543, 0.0354, 0.9878, 0.03304, 0.9878, 0.03304, 0.8543, 0.46, 0.796, 0.46, 0.9525, 0.4576, 0.9525, 0.4576, 0.796, 0.4576, 0.9537, 0.427, 0.9537, 0.427, 0.9525, 0.4576, 0.9525, 0.9646, 0.789, 0.9646, 0.9224, 0.9622, 0.9224, 0.9622, 0.789, 0.2372, 0.8506, 0.2372, 0.7171, 0.2384, 0.7171, 0.2384, 0.8506, 0.967, 0.4898, 0.9976, 0.4898, 0.9976, 0.491, 0.967, 0.491, 0.967, 0.5128, 0.9976, 0.5128, 0.9976, 0.514, 0.967, 0.514, 0.9976, 0.4898, 0.9976, 0.4127, 1.0, 0.4127, 1.0, 0.4898, 0.9976, 0.5922, 0.967, 0.5922, 0.967, 0.591, 0.9976, 0.591, 0.3526, 0.9301, 0.3526, 0.7966, 0.3538, 0.7966, 0.3538, 0.9301, 1.0, 0.514, 1.0, 0.591, 0.9976, 0.591, 0.9976, 0.514, 0.967, 0.514, 0.967, 0.591, 0.9646, 0.591, 0.9646, 0.514, 0.159, 0.8506, 0.159, 0.7171, 0.1602, 0.7171, 0.1602, 0.8506, 0.967, 0.4115, 0.9976, 0.4115, 0.9976, 0.4127, 0.967, 0.4127, 0.2755, 0.7966, 0.2755, 0.9301, 0.2743, 0.9301, 0.2743, 0.7966, 0.2372, 0.7171, 0.1602, 0.7171, 0.1602, 0.7153, 0.2372, 0.7153, 0.823, 0.9301, 0.823, 0.7966, 0.8254, 0.7966, 0.8254, 0.9301, 0.8254, 0.9301, 0.856, 0.9301, 0.856, 0.9319, 0.8254, 0.9319, 0.5487, 0.001204, 0.5487, 0.3962, 0.5468, 0.3962, 0.5468, 0.001204, 0.8914, 0.7966, 0.8608, 0.7966, 0.8608, 0.7936, 0.8914, 0.7936, 0.5468, 0.3974, 0.4134, 0.3974, 0.4134, 0.3962, 0.5468, 0.3962, 0.8608, 0.9301, 0.8914, 0.9301, 0.8914, 0.9319, 0.8608, 0.9319, 0.4134, 0.001204, 0.4134, 0.3962, 0.4115, 0.3962, 0.4115, 0.001204, 0.8938, 0.7966, 0.8938, 0.9301, 0.8914, 0.9301, 0.8914, 0.7966, 0.8914, 0.3962, 0.8914, 0.001204, 0.8938, 0.001204, 0.8938, 0.3962, 0.8254, 0.7948, 0.856, 0.7948, 0.856, 0.7966, 0.8254, 0.7966, 0.8584, 0.7966, 0.8584, 0.9301, 0.856, 0.9301, 0.856, 0.7966, 0.8938, 0.3986, 0.8938, 0.7936, 0.8914, 0.7936, 0.8914, 0.3986, 0.9292, 0.3737, 0.9292, 0.2403, 0.9316, 0.2403, 0.9316, 0.3737, 0.9316, 0.3737, 0.9622, 0.3737, 0.9622, 0.3756, 0.9316, 0.3756, 0.1372, 0.3986, 0.1372, 0.7141, 0.1353, 0.7141, 0.1353, 0.3986, 0.1353, 0.7153, 0.001852, 0.7153, 0.001852, 0.7141, 0.1353, 0.7141, 0.7543, 0.9537, 0.7236, 0.9537, 0.7236, 0.9525, 0.7543, 0.9525, 0.7566, 0.637, 0.7566, 0.9525, 0.7543, 0.9525, 0.7543, 0.637, 0.9622, 0.6481, 0.9622, 0.5146, 0.9646, 0.5146, 0.9646, 0.6481, 0.2743, 0.3986, 0.2743, 0.7141, 0.2725, 0.7141, 0.2725, 0.3986, 0.9622, 0.6499, 0.9316, 0.6499, 0.9316, 0.6481, 0.9622, 0.6481, 0.9316, 0.2384, 0.9622, 0.2384, 0.9622, 0.2403, 0.9316, 0.2403, 0.9646, 0.2403, 0.9646, 0.3737, 0.9622, 0.3737, 0.9622, 0.2403, 0.001852, 0.3986, 0.001852, 0.7141, 4.453e-08, 0.7141, 1.693e-10, 0.3986, 0.5841, 0.9301, 0.5841, 0.7966, 0.5864, 0.7966, 0.5864, 0.9301, 0.5864, 0.9301, 0.6171, 0.9301, 0.6171, 0.9319, 0.5864, 0.9319, 0.823, 0.001204, 0.823, 0.2372, 0.8212, 0.2372, 0.8212, 0.001204, 0.8212, 0.2384, 0.6877, 0.2384, 0.6877, 0.2372, 0.8212, 0.2372, 0.9622, 0.2384, 0.9316, 0.2384, 0.9316, 0.2372, 0.9622, 0.2372, 0.9646, 0.001204, 0.9646, 0.2372, 0.9622, 0.2372, 0.9622, 0.001204, 0.6549, 0.7966, 0.6549, 0.9301, 0.6525, 0.9301, 0.6525, 0.7966, 0.6218, 0.9301, 0.6525, 0.9301, 0.6525, 0.9319, 0.6218, 0.9319, 0.823, 0.2396, 0.823, 0.4757, 0.8212, 0.4757, 0.8212, 0.2396, 0.5864, 0.7948, 0.6171, 0.7948, 0.6171, 0.7966, 0.5864, 0.7966, 0.6195, 0.7966, 0.6195, 0.9301, 0.6171, 0.9301, 0.6171, 0.7966, 0.6877, 0.001204, 0.6877, 0.2372, 0.6858, 0.2372, 0.6858, 0.001204, 0.188, 0.8525, 0.2187, 0.8525, 0.2187, 0.8543, 0.188, 0.8543, 0.188, 0.8543, 0.188, 0.9878, 0.1857, 0.9878, 0.1857, 0.8543, 0.8584, 0.001204, 0.8584, 0.3962, 0.856, 0.3962, 0.856, 0.001204, 0.139, 0.0, 0.2725, 0.0, 0.2725, 0.001204, 0.139, 0.001204, 0.8254, 0.3962, 0.856, 0.3962, 0.856, 0.3974, 0.8254, 0.3974, 0.8254, 0.001204, 0.8254, 0.3962, 0.823, 0.3962, 0.823, 0.001204, 1.0, 0.2762, 1.0, 0.4097, 0.9976, 0.4097, 0.9976, 0.2762, 0.1353, 0.3962, 0.1353, 0.001204, 0.1372, 0.001204, 0.1372, 0.3962, 0.9976, 0.2762, 0.967, 0.2762, 0.967, 0.2743, 0.9976, 0.2743, 0.2211, 0.8543, 0.2211, 0.9878, 0.2187, 0.9878, 0.2187, 0.8543, 0.188, 0.9878, 0.2187, 0.9878, 0.2187, 0.9896, 0.188, 0.9896, 0.1372, 0.3962, 0.1372, 0.001204, 0.139, 0.001204, 0.139, 0.3962, 0.1172, 0.8525, 0.1479, 0.8525, 0.1479, 0.8543, 0.1172, 0.8543, 0.1172, 0.8543, 0.1172, 0.9878, 0.1149, 0.9878, 0.1149, 0.8543, 0.7566, 0.9525, 0.7566, 0.8755, 0.759, 0.8755, 0.759, 0.9525, 0.07948, 0.7171, 0.07948, 0.8506, 0.07827, 0.8506, 0.07827, 0.7171, 0.759, 0.8743, 0.7897, 0.8743, 0.7897, 0.8755, 0.759, 0.8755, 0.7897, 0.9525, 0.7897, 0.8755, 0.792, 0.8755, 0.792, 0.9525, 0.9976, 0.1353, 0.9976, 0.001852, 1.0, 0.001852, 1.0, 0.1353, 0.967, 0.0, 0.9976, 0.0, 0.9976, 0.001852, 0.967, 0.001852, 0.08068, 0.8506, 0.1578, 0.8506, 0.1578, 0.8525, 0.08068, 0.8525, 0.1503, 0.8543, 0.1503, 0.9878, 0.1479, 0.9878, 0.1479, 0.8543, 0.1172, 0.9878, 0.1479, 0.9878, 0.1479, 0.9896, 0.1172, 0.9896, 0.001204, 0.7153, 0.07827, 0.7153, 0.07827, 0.7171, 0.001204, 0.7171, 0.03776, 0.8525, 0.06844, 0.8525, 0.06844, 0.8543, 0.03776, 0.8543, 0.03776, 0.8543, 0.03776, 0.9878, 0.0354, 0.9878, 0.0354, 0.8543, 0.3538, 0.9525, 0.3538, 0.796, 0.3562, 0.796, 0.3562, 0.9525, 0.4134, 0.6358, 0.5468, 0.6358, 0.5468, 0.637, 0.4134, 0.637, 0.3562, 0.7948, 0.3869, 0.7948, 0.3869, 0.796, 0.3562, 0.796, 0.3869, 0.9525, 0.3869, 0.796, 0.3892, 0.796, 0.3892, 0.9525, 0.1833, 0.9878, 0.1833, 0.8543, 0.1857, 0.8543, 0.1857, 0.9878, 0.1526, 0.8525, 0.1833, 0.8525, 0.1833, 0.8543, 0.1526, 0.8543, 0.4097, 0.7936, 0.4097, 0.637, 0.4115, 0.637, 0.4115, 0.7936, 0.0708, 0.8543, 0.0708, 0.9878, 0.06844, 0.9878, 0.06844, 0.8543, 0.03776, 0.9878, 0.06844, 0.9878, 0.06844, 0.9896, 0.03776, 0.9896, 0.4115, 0.7936, 0.4115, 0.637, 0.4134, 0.637, 0.4134, 0.7936, 0.9316, 0.3756, 0.9622, 0.3756, 0.9622, 0.3775, 0.9316, 0.3775, 0.9316, 0.3775, 0.9316, 0.5109, 0.9292, 0.5109, 0.9292, 0.3775, 0.8938, 0.873, 0.8938, 0.637, 0.8962, 0.637, 0.8962, 0.873, 0.4097, 0.3986, 0.2762, 0.3986, 0.2762, 0.3974, 0.4097, 0.3974, 0.8962, 0.6358, 0.9268, 0.6358, 0.9268, 0.637, 0.8962, 0.637, 0.9268, 0.873, 0.9268, 0.637, 0.9292, 0.637, 0.9292, 0.873, 0.9622, 0.7853, 0.9622, 0.6518, 0.9646, 0.6518, 0.9646, 0.7853, 0.5468, 0.6346, 0.5468, 0.3986, 0.5487, 0.3986, 0.5487, 0.6346, 0.9622, 0.6518, 0.9316, 0.6518, 0.9316, 0.6499, 0.9622, 0.6499, 0.9646, 0.3775, 0.9646, 0.5109, 0.9622, 0.5109, 0.9622, 0.3775, 0.9316, 0.5109, 0.9622, 0.5109, 0.9622, 0.5128, 0.9316, 0.5128, 0.2743, 0.6346, 0.2743, 0.3986, 0.2762, 0.3986, 0.2762, 0.6346, 0.08184, 0.8543, 0.08184, 0.9878, 0.07948, 0.9878, 0.07948, 0.8543, 0.684, 0.6346, 0.684, 0.3191, 0.6858, 0.3191, 0.6858, 0.6346, 0.08184, 0.8525, 0.1125, 0.8525, 0.1125, 0.8543, 0.08184, 0.8543, 0.1149, 0.8543, 0.1149, 0.9878, 0.1125, 0.9878, 0.1125, 0.8543, 0.9268, 0.6346, 0.9268, 0.3191, 0.9292, 0.3191, 0.9292, 0.6346, 0.5505, 0.0, 0.684, 0.0, 0.684, 0.001204, 0.5505, 0.001204, 0.8962, 0.3179, 0.9268, 0.3179, 0.9268, 0.3191, 0.8962, 0.3191, 0.967, 0.1372, 0.9976, 0.1372, 0.9976, 0.139, 0.967, 0.139, 0.684, 0.3167, 0.684, 0.001204, 0.6858, 0.001204, 0.6858, 0.3167, 0.5487, 0.6346, 0.5487, 0.3191, 0.5505, 0.3191, 0.5505, 0.6346, 0.5505, 0.3179, 0.684, 0.3179, 0.684, 0.3191, 0.5505, 0.3191, 0.08184, 0.9878, 0.1125, 0.9878, 0.1125, 0.9896, 0.08184, 0.9896, 0.427, 0.796, 0.4576, 0.796, 0.4576, 0.9525, 0.427, 0.9525])
me_cube_048.materials.append(mat_woodfloor)
me_cube_048.use_remesh_fix_poles = True
me_cube_048.use_remesh_preserve_attributes = False
me_cube_048.update()
me_cube_003 = bpy.data.meshes.new('Cube.003')
me_cube_003.from_pydata([(0.0, -0.07482, 0.0), (0.0, -0.07482, 2.0), (0.0, 0.1752, 0.0), (0.0, 0.1752, 2.0), (2.0, -0.07482, 0.0), (2.0, -0.07482, 2.0), (2.0, 0.1752, 0.0), (2.0, 0.1752, 2.0), (0.0, -0.07482, 0.3333), (0.0, -0.07482, 0.6667), (0.0, -0.07482, 1.0), (0.0, -0.07482, 1.333), (0.0, -0.07482, 1.667), (2.0, -0.07482, 1.667), (2.0, -0.07482, 1.333), (2.0, -0.07482, 1.0), (2.0, -0.07482, 0.6667), (2.0, -0.07482, 0.3333), (0.3333, -0.07482, 0.0), (0.6667, -0.07482, 0.0), (1.0, -0.07482, 0.0), (1.333, -0.07482, 0.0), (1.667, -0.07482, 0.0), (1.667, -0.07482, 2.0), (1.333, -0.07482, 2.0), (1.0, -0.07482, 2.0), (0.6667, -0.07482, 2.0), (0.3333, -0.07482, 2.0), (1.667, -0.07482, 0.3333), (1.333, -0.07482, 0.3333), (1.0, -0.07482, 0.3333), (0.6667, -0.07482, 0.3333), (0.3333, -0.07482, 0.3333), (1.667, -0.07482, 0.6667), (1.333, -0.07482, 0.6667), (1.0, -0.07482, 0.6667), (0.6667, -0.07482, 0.6667), (0.3333, -0.07482, 0.6667), (1.667, -0.07482, 1.0), (1.333, -0.07482, 1.0), (1.0, -0.07482, 1.0), (0.6667, -0.07482, 1.0), (0.3333, -0.07482, 1.0), (1.667, -0.07482, 1.333), (1.333, -0.07482, 1.333), (1.0, -0.07482, 1.333), (0.6667, -0.07482, 1.333), (0.3333, -0.07482, 1.333), (1.667, -0.07482, 1.667), (1.333, -0.07482, 1.667), (1.0, -0.07482, 1.667), (0.6667, -0.07482, 1.667), (0.3333, -0.07482, 1.667), (0.3128, -0.07482, 0.3539), (0.3128, -0.07482, 0.6461), (0.02057, -0.07482, 0.6461), (0.02057, -0.07482, 0.3539), (1.979, -0.07482, 1.354), (1.979, -0.07482, 1.646), (1.667, -0.07482, 1.646), (1.354, -0.07482, 1.646), (1.354, -0.07482, 1.354), (1.667, -0.07482, 1.354), (0.3128, -0.07482, 1.354), (0.3128, -0.07482, 1.646), (0.02057, -0.07482, 1.646), (0.02057, -0.07482, 1.354), (1.979, -0.07482, 0.02057), (1.979, -0.07482, 0.3128), (1.687, -0.07482, 0.3128), (1.687, -0.07482, 0.02057), (0.3333, -0.07482, 0.3128), (0.02057, -0.07482, 0.3128), (0.02057, -0.07482, 0.02057), (0.3333, -0.07482, 0.02057), (0.6461, -0.07482, 0.02057), (0.6461, -0.07482, 0.3128), (1.646, -0.07482, 1.021), (1.646, -0.07482, 1.313), (1.333, -0.07482, 1.313), (1.0, -0.07482, 1.313), (0.6872, -0.07482, 1.313), (0.6872, -0.07482, 1.021), (1.0, -0.07482, 1.021), (1.333, -0.07482, 1.021), (1.646, -0.07482, 0.02057), (1.646, -0.07482, 0.3128), (1.333, -0.07482, 0.3128), (1.0, -0.07482, 0.3128), (0.6872, -0.07482, 0.3128), (0.6872, -0.07482, 0.02057), (1.0, -0.07482, 0.02057), (1.333, -0.07482, 0.02057), (1.313, -0.07482, 1.354), (1.313, -0.07482, 1.646), (1.0, -0.07482, 1.646), (0.6667, -0.07482, 1.646), (0.3539, -0.07482, 1.646), (0.3539, -0.07482, 1.354), (0.6667, -0.07482, 1.354), (1.0, -0.07482, 1.354), (1.979, -0.07482, 1.687), (1.979, -0.07482, 1.979), (1.667, -0.07482, 1.979), (1.333, -0.07482, 1.979), (1.021, -0.07482, 1.979), (1.021, -0.07482, 1.687), (1.333, -0.07482, 1.687), (1.667, -0.07482, 1.687), (1.979, -0.07482, 1.021), (1.979, -0.07482, 1.313), (1.687, -0.07482, 1.313), (1.687, -0.07482, 1.021), (1.979, -0.07482, 0.6872), (1.979, -0.07482, 0.9794), (1.667, -0.07482, 0.9794), (1.333, -0.07482, 0.9794), (1.021, -0.07482, 0.9794), (1.021, -0.07482, 0.6872), (1.333, -0.07482, 0.6872), (1.667, -0.07482, 0.6872), (1.313, -0.07482, 0.3539), (1.313, -0.07482, 0.6461), (1.0, -0.07482, 0.6461), (0.6667, -0.07482, 0.6461), (0.3539, -0.07482, 0.6461), (0.3539, -0.07482, 0.3539), (0.6667, -0.07482, 0.3539), (1.0, -0.07482, 0.3539), (0.3333, -0.07482, 0.9794), (0.02057, -0.07482, 0.9794), (0.02057, -0.07482, 0.6872), (0.3333, -0.07482, 0.6872), (0.6667, -0.07482, 0.6872), (0.9794, -0.07482, 0.6872), (0.9794, -0.07482, 0.9794), (0.6667, -0.07482, 0.9794), (0.3333, -0.07482, 1.313), (0.02057, -0.07482, 1.313), (0.02057, -0.07482, 1.021), (0.3333, -0.07482, 1.021), (0.6461, -0.07482, 1.021), (0.6461, -0.07482, 1.313), (1.979, -0.07482, 0.3539), (1.979, -0.07482, 0.6461), (1.667, -0.07482, 0.6461), (1.354, -0.07482, 0.6461), (1.354, -0.07482, 0.3539), (1.667, -0.07482, 0.3539), (0.3333, -0.07482, 1.979), (0.02057, -0.07482, 1.979), (0.02057, -0.07482, 1.687), (0.3333, -0.07482, 1.687), (0.6667, -0.07482, 1.687), (0.9794, -0.07482, 1.687), (0.9794, -0.07482, 1.979), (0.6667, -0.07482, 1.979), (2.0, -0.07482, 1.646), (2.0, -0.07482, 1.354), (2.0, -0.07482, 0.3128), (2.0, -0.07482, 0.02057), (2.0, -0.07482, 1.313), (2.0, -0.07482, 1.021), (2.0, -0.07482, 0.6461), (2.0, -0.07482, 0.3539), (-2.384e-07, -0.07482, 0.3539), (-2.384e-07, -0.07482, 0.6461), (-2.384e-07, -0.07482, 1.354), (-2.384e-07, -0.07482, 1.646), (-2.384e-07, -0.07482, 0.02057), (-2.384e-07, -0.07482, 0.3128), (-2.384e-07, -0.07482, 1.021), (-2.384e-07, -0.07482, 1.313), (0.3128, 0.0, 0.3539), (0.3128, 0.0, 0.6461), (0.02057, 0.0, 0.6461), (0.02057, 0.0, 0.3539), (1.979, 0.0, 1.354), (1.979, 0.0, 1.646), (1.667, 0.0, 1.646), (1.354, 0.0, 1.646), (1.354, 0.0, 1.354), (1.667, 0.0, 1.354), (0.3128, 0.0, 1.354), (0.3128, 0.0, 1.646), (0.02057, 0.0, 1.646), (0.02057, 0.0, 1.354), (1.979, 0.0, 0.02057), (1.979, 0.0, 0.3128), (1.687, 0.0, 0.3128), (1.687, 0.0, 0.02057), (0.3333, 0.0, 0.3128), (0.02057, 0.0, 0.3128), (0.02057, 0.0, 0.02057), (0.3333, 0.0, 0.02057), (0.6461, 0.0, 0.02057), (0.6461, 0.0, 0.3128), (1.646, 0.0, 1.021), (1.646, 0.0, 1.313), (1.333, 0.0, 1.313), (1.0, 0.0, 1.313), (0.6872, 0.0, 1.313), (0.6872, 0.0, 1.021), (1.0, 0.0, 1.021), (1.333, 0.0, 1.021), (1.646, 0.0, 0.02057), (1.646, 0.0, 0.3128), (1.333, 0.0, 0.3128), (1.0, 0.0, 0.3128), (0.6872, 0.0, 0.3128), (0.6872, 0.0, 0.02057), (1.0, 0.0, 0.02057), (1.333, 0.0, 0.02057), (1.313, 0.0, 1.354), (1.313, 0.0, 1.646), (1.0, 0.0, 1.646), (0.6667, 0.0, 1.646), (0.3539, 0.0, 1.646), (0.3539, 0.0, 1.354), (0.6667, 0.0, 1.354), (1.0, 0.0, 1.354), (1.979, 0.0, 1.687), (1.979, 0.0, 1.979), (1.667, 0.0, 1.979), (1.333, 0.0, 1.979), (1.021, 0.0, 1.979), (1.021, 0.0, 1.687), (1.333, 0.0, 1.687), (1.667, 0.0, 1.687), (1.979, 0.0, 1.021), (1.979, 0.0, 1.313), (1.687, 0.0, 1.313), (1.687, 0.0, 1.021), (1.979, 0.0, 0.6872), (1.979, 0.0, 0.9794), (1.667, 0.0, 0.9794), (1.333, 0.0, 0.9794), (1.021, 0.0, 0.9794), (1.021, 0.0, 0.6872), (1.333, 0.0, 0.6872), (1.667, 0.0, 0.6872), (1.313, 0.0, 0.3539), (1.313, 0.0, 0.6461), (1.0, 0.0, 0.6461), (0.6667, 0.0, 0.6461), (0.3539, 0.0, 0.6461), (0.3539, 0.0, 0.3539), (0.6667, 0.0, 0.3539), (1.0, 0.0, 0.3539), (0.3333, 0.0, 0.9794), (0.02057, 0.0, 0.9794), (0.02057, 0.0, 0.6872), (0.3333, 0.0, 0.6872), (0.6667, 0.0, 0.6872), (0.9794, 0.0, 0.6872), (0.9794, 0.0, 0.9794), (0.6667, 0.0, 0.9794), (0.3333, 0.0, 1.313), (0.02057, 0.0, 1.313), (0.02057, 0.0, 1.021), (0.3333, 0.0, 1.021), (0.6461, 0.0, 1.021), (0.6461, 0.0, 1.313), (1.979, 0.0, 0.3539), (1.979, 0.0, 0.6461), (1.667, 0.0, 0.6461), (1.354, 0.0, 0.6461), (1.354, 0.0, 0.3539), (1.667, 0.0, 0.3539), (0.3333, 0.0, 1.979), (0.02057, 0.0, 1.979), (0.02057, 0.0, 1.687), (0.3333, 0.0, 1.687), (0.6667, 0.0, 1.687), (0.9794, 0.0, 1.687), (0.9794, 0.0, 1.979), (0.6667, 0.0, 1.979), (2.0, 0.0, 1.646), (2.0, 0.0, 1.354), (2.0, 0.0, 0.3128), (2.0, 0.0, 0.02057), (2.0, 0.0, 1.313), (2.0, 0.0, 1.021), (2.0, 0.0, 0.6461), (2.0, 0.0, 0.3539), (2.0, -0.1293, 1.646), (2.0, -0.1293, 1.354), (2.0, -0.1293, 0.3128), (2.0, -0.1293, 0.02057), (2.0, -0.1293, 1.313), (2.0, -0.1293, 1.021), (2.0, -0.1293, 0.6461), (2.0, -0.1293, 0.3539), (-2.384e-07, 0.0, 0.3539), (-2.384e-07, 0.0, 0.6461), (-2.384e-07, 0.0, 1.354), (-2.384e-07, 0.0, 1.646), (-2.384e-07, 0.0, 0.02057), (-2.384e-07, 0.0, 0.3128), (-2.384e-07, 0.0, 1.021), (-2.384e-07, 0.0, 1.313), (-2.384e-07, -0.1293, 0.3539), (-2.384e-07, -0.1293, 0.6461), (-2.384e-07, -0.1293, 1.354), (-2.384e-07, -0.1293, 1.646), (-2.384e-07, -0.1293, 0.02057), (-2.384e-07, -0.1293, 0.3128), (-2.384e-07, -0.1293, 1.021), (-2.384e-07, -0.1293, 1.313), (0.3128, -0.1277, 0.6461), (0.2997, -0.1293, 0.6331), (0.2997, -0.1293, 0.3669), (0.3128, -0.1277, 0.3539), (0.03359, -0.1293, 0.3669), (0.007553, -0.1293, 0.3539), (0.007553, -0.1293, 0.6461), (0.03359, -0.1293, 0.6331), (1.992, -0.1293, 1.646), (1.966, -0.1293, 1.633), (1.966, -0.1293, 1.367), (1.992, -0.1293, 1.354), (1.667, -0.1293, 1.367), (1.667, -0.1277, 1.354), (1.667, -0.1277, 1.646), (1.667, -0.1293, 1.633), (1.354, -0.1277, 1.646), (1.367, -0.1293, 1.633), (1.354, -0.1277, 1.354), (1.367, -0.1293, 1.367), (0.3128, -0.1277, 1.646), (0.2997, -0.1293, 1.633), (0.2997, -0.1293, 1.367), (0.3128, -0.1277, 1.354), (0.03359, -0.1293, 1.367), (0.007553, -0.1293, 1.354), (0.007553, -0.1293, 1.646), (0.03359, -0.1293, 1.633), (1.992, -0.1293, 0.3128), (1.966, -0.1293, 0.2997), (1.966, -0.1293, 0.03359), (1.992, -0.1293, 0.02057), (1.7, -0.1293, 0.03359), (1.687, -0.1277, 0.02057), (1.687, -0.1277, 0.3128), (1.7, -0.1293, 0.2997), (0.3333, -0.1293, 0.2997), (0.3333, -0.1277, 0.3128), (0.007553, -0.1293, 0.3128), (0.03359, -0.1293, 0.2997), (0.6331, -0.1293, 0.2997), (0.6461, -0.1277, 0.3128), (0.007553, -0.1293, 0.02057), (0.03359, -0.1293, 0.03359), (0.3333, -0.1277, 0.02057), (0.3333, -0.1293, 0.03359), (0.6461, -0.1277, 0.02057), (0.6331, -0.1293, 0.03359), (1.646, -0.1277, 1.313), (1.633, -0.1293, 1.3), (1.633, -0.1293, 1.034), (1.646, -0.1277, 1.021), (1.333, -0.1293, 1.034), (1.333, -0.1277, 1.021), (1.333, -0.1277, 1.313), (1.333, -0.1293, 1.3), (1.0, -0.1277, 1.313), (1.0, -0.1293, 1.3), (0.6872, -0.1277, 1.313), (0.7003, -0.1293, 1.3), (0.6872, -0.1277, 1.021), (0.7003, -0.1293, 1.034), (1.0, -0.1277, 1.021), (1.0, -0.1293, 1.034), (1.646, -0.1277, 0.3128), (1.633, -0.1293, 0.2997), (1.633, -0.1293, 0.03359), (1.646, -0.1277, 0.02057), (1.333, -0.1293, 0.03359), (1.333, -0.1277, 0.02057), (1.333, -0.1277, 0.3128), (1.333, -0.1293, 0.2997), (1.0, -0.1277, 0.3128), (1.0, -0.1293, 0.2997), (0.6872, -0.1277, 0.3128), (0.7003, -0.1293, 0.2997), (0.6872, -0.1277, 0.02057), (0.7003, -0.1293, 0.03359), (1.0, -0.1277, 0.02057), (1.0, -0.1293, 0.03359), (1.313, -0.1277, 1.646), (1.3, -0.1293, 1.633), (1.3, -0.1293, 1.367), (1.313, -0.1277, 1.354), (1.0, -0.1293, 1.367), (1.0, -0.1277, 1.354), (1.0, -0.1277, 1.646), (1.0, -0.1293, 1.633), (0.6667, -0.1277, 1.646), (0.6667, -0.1293, 1.633), (0.3539, -0.1277, 1.646), (0.3669, -0.1293, 1.633), (0.3539, -0.1277, 1.354), (0.3669, -0.1293, 1.367), (0.6667, -0.1277, 1.354), (0.6667, -0.1293, 1.367), (1.979, -0.1277, 1.979), (1.966, -0.1293, 1.966), (1.966, -0.1293, 1.7), (1.979, -0.1277, 1.687), (1.667, -0.1293, 1.7), (1.667, -0.1277, 1.687), (1.667, -0.1277, 1.979), (1.667, -0.1293, 1.966), (1.333, -0.1277, 1.979), (1.333, -0.1293, 1.966), (1.021, -0.1277, 1.979), (1.034, -0.1293, 1.966), (1.021, -0.1277, 1.687), (1.034, -0.1293, 1.7), (1.333, -0.1277, 1.687), (1.333, -0.1293, 1.7), (1.992, -0.1293, 1.313), (1.966, -0.1293, 1.3), (1.966, -0.1293, 1.034), (1.992, -0.1293, 1.021), (1.7, -0.1293, 1.034), (1.687, -0.1277, 1.021), (1.687, -0.1277, 1.313), (1.7, -0.1293, 1.3), (1.979, -0.1277, 0.9794), (1.966, -0.1293, 0.9664), (1.966, -0.1293, 0.7003), (1.979, -0.1277, 0.6872), (1.667, -0.1293, 0.7003), (1.667, -0.1277, 0.6872), (1.667, -0.1277, 0.9794), (1.667, -0.1293, 0.9664), (1.333, -0.1277, 0.9794), (1.333, -0.1293, 0.9664), (1.021, -0.1277, 0.9794), (1.034, -0.1293, 0.9664), (1.021, -0.1277, 0.6872), (1.034, -0.1293, 0.7003), (1.333, -0.1277, 0.6872), (1.333, -0.1293, 0.7003), (1.313, -0.1277, 0.6461), (1.3, -0.1293, 0.6331), (1.3, -0.1293, 0.3669), (1.313, -0.1277, 0.3539), (1.0, -0.1293, 0.3669), (1.0, -0.1277, 0.3539), (1.0, -0.1277, 0.6461), (1.0, -0.1293, 0.6331), (0.6667, -0.1277, 0.6461), (0.6667, -0.1293, 0.6331), (0.3539, -0.1277, 0.6461), (0.3669, -0.1293, 0.6331), (0.3539, -0.1277, 0.3539), (0.3669, -0.1293, 0.3669), (0.6667, -0.1277, 0.3539), (0.6667, -0.1293, 0.3669), (0.3333, -0.1293, 0.9664), (0.3333, -0.1277, 0.9794), (0.02057, -0.1277, 0.9794), (0.03359, -0.1293, 0.9664), (0.6667, -0.1293, 0.9664), (0.6667, -0.1277, 0.9794), (0.02057, -0.1277, 0.6872), (0.03359, -0.1293, 0.7003), (0.3333, -0.1277, 0.6872), (0.3333, -0.1293, 0.7003), (0.6667, -0.1277, 0.6872), (0.6667, -0.1293, 0.7003), (0.9794, -0.1277, 0.6872), (0.9664, -0.1293, 0.7003), (0.9794, -0.1277, 0.9794), (0.9664, -0.1293, 0.9664), (0.3333, -0.1293, 1.3), (0.3333, -0.1277, 1.313), (0.007553, -0.1293, 1.313), (0.03359, -0.1293, 1.3), (0.6331, -0.1293, 1.3), (0.6461, -0.1277, 1.313), (0.007553, -0.1293, 1.021), (0.03359, -0.1293, 1.034), (0.3333, -0.1277, 1.021), (0.3333, -0.1293, 1.034), (0.6461, -0.1277, 1.021), (0.6331, -0.1293, 1.034), (1.992, -0.1293, 0.6461), (1.966, -0.1293, 0.6331), (1.966, -0.1293, 0.3669), (1.992, -0.1293, 0.3539), (1.667, -0.1293, 0.3669), (1.667, -0.1277, 0.3539), (1.667, -0.1277, 0.6461), (1.667, -0.1293, 0.6331), (1.354, -0.1277, 0.6461), (1.367, -0.1293, 0.6331), (1.354, -0.1277, 0.3539), (1.367, -0.1293, 0.3669), (0.3333, -0.1293, 1.966), (0.3333, -0.1277, 1.979), (0.02057, -0.1277, 1.979), (0.03359, -0.1293, 1.966), (0.6667, -0.1293, 1.966), (0.6667, -0.1277, 1.979), (0.02057, -0.1277, 1.687), (0.03359, -0.1293, 1.7), (0.3333, -0.1277, 1.687), (0.3333, -0.1293, 1.7), (0.6667, -0.1277, 1.687), (0.6667, -0.1293, 1.7), (0.9794, -0.1277, 1.687), (0.9664, -0.1293, 1.7), (0.9794, -0.1277, 1.979), (0.9664, -0.1293, 1.966)], [], [(0, 8, 9, 10, 11, 12, 1, 3, 2), (2, 3, 7, 6), (6, 7, 5, 13, 14, 15, 16, 17, 4), (2, 6, 4, 22, 21, 20, 19, 18, 0), (7, 3, 1, 27, 26, 25, 24, 23, 5), (32, 37, 54, 53), (37, 9, 55, 54), (9, 8, 56, 55), (8, 32, 53, 56), (14, 13, 58, 57), (13, 48, 59, 58), (48, 49, 60, 59), (49, 44, 61, 60), (44, 43, 62, 61), (43, 14, 57, 62), (47, 52, 64, 63), (52, 12, 65, 64), (12, 11, 66, 65), (11, 47, 63, 66), (4, 17, 68, 67), (17, 28, 69, 68), (28, 22, 70, 69), (22, 4, 67, 70), (32, 8, 72, 71), (8, 0, 73, 72), (0, 18, 74, 73), (18, 19, 75, 74), (19, 31, 76, 75), (31, 32, 71, 76), (38, 43, 78, 77), (43, 44, 79, 78), (44, 45, 80, 79), (45, 46, 81, 80), (46, 41, 82, 81), (41, 40, 83, 82), (40, 39, 84, 83), (39, 38, 77, 84), (22, 28, 86, 85), (28, 29, 87, 86), (29, 30, 88, 87), (30, 31, 89, 88), (31, 19, 90, 89), (19, 20, 91, 90), (20, 21, 92, 91), (21, 22, 85, 92), (44, 49, 94, 93), (49, 50, 95, 94), (50, 51, 96, 95), (51, 52, 97, 96), (52, 47, 98, 97), (47, 46, 99, 98), (46, 45, 100, 99), (45, 44, 93, 100), (13, 5, 102, 101), (5, 23, 103, 102), (23, 24, 104, 103), (24, 25, 105, 104), (25, 50, 106, 105), (50, 49, 107, 106), (49, 48, 108, 107), (48, 13, 101, 108), (15, 14, 110, 109), (14, 43, 111, 110), (43, 38, 112, 111), (38, 15, 109, 112), (16, 15, 114, 113), (15, 38, 115, 114), (38, 39, 116, 115), (39, 40, 117, 116), (40, 35, 118, 117), (35, 34, 119, 118), (34, 33, 120, 119), (33, 16, 113, 120), (29, 34, 122, 121), (34, 35, 123, 122), (35, 36, 124, 123), (36, 37, 125, 124), (37, 32, 126, 125), (32, 31, 127, 126), (31, 30, 128, 127), (30, 29, 121, 128), (42, 10, 130, 129), (10, 9, 131, 130), (9, 37, 132, 131), (37, 36, 133, 132), (36, 35, 134, 133), (35, 40, 135, 134), (40, 41, 136, 135), (41, 42, 129, 136), (47, 11, 138, 137), (11, 10, 139, 138), (10, 42, 140, 139), (42, 41, 141, 140), (41, 46, 142, 141), (46, 47, 137, 142), (17, 16, 144, 143), (16, 33, 145, 144), (33, 34, 146, 145), (34, 29, 147, 146), (29, 28, 148, 147), (28, 17, 143, 148), (27, 1, 150, 149), (1, 12, 151, 150), (12, 52, 152, 151), (52, 51, 153, 152), (51, 50, 154, 153), (50, 25, 155, 154), (25, 26, 156, 155), (26, 27, 149, 156), (55, 56, 165, 166), (67, 68, 159, 160), (57, 58, 157, 158), (109, 110, 161, 162), (143, 144, 163, 164), (138, 139, 171, 172), (65, 66, 167, 168), (72, 73, 169, 170), (193, 351, 305, 297), (269, 270, 503, 502), (246, 247, 459, 457), (479, 258, 300, 308), (270, 271, 507, 503), (245, 246, 457, 455), (191, 192, 347, 346), (244, 245, 455, 453), (351, 347, 306, 305), (215, 216, 397, 395), (241, 242, 445, 448), (221, 222, 405, 408), (247, 248, 450, 459), (218, 219, 403, 401), (248, 241, 448, 450), (217, 218, 401, 399), (174, 175, 315, 309), (178, 179, 323, 317), (184, 185, 335, 329), (188, 189, 343, 337), (196, 191, 346, 350), (198, 199, 363, 357), (206, 207, 379, 373), (214, 215, 395, 389), (222, 223, 411, 405), (230, 231, 427, 421), (234, 235, 435, 429), (242, 243, 451, 445), (256, 249, 462, 466), (262, 257, 478, 482), (264, 265, 495, 489), (276, 269, 502, 506), (249, 250, 463, 462), (275, 276, 506, 515), (197, 198, 357, 360), (243, 244, 453, 451), (272, 273, 511, 509), (193, 194, 353, 351), (273, 274, 513, 511), (274, 275, 515, 513), (407, 406, 412, 414, 416, 418, 420, 409), (271, 272, 509, 507), (227, 228, 410, 419), (228, 221, 408, 410), (224, 225, 415, 413), (359, 358, 364, 366, 368, 370, 372, 361), (225, 226, 417, 415), (203, 204, 362, 371), (461, 464, 468, 470, 472, 474, 476, 465), (226, 227, 419, 417), (204, 197, 360, 362), (250, 251, 467, 463), (421, 424, 290, 289), (200, 201, 367, 365), (255, 256, 466, 475), (311, 310, 316, 313), (223, 224, 413, 411), (201, 202, 369, 367), (252, 253, 471, 469), (314, 315, 302, 301), (202, 203, 371, 369), (253, 254, 473, 471), (176, 173, 312, 314), (205, 206, 373, 376), (254, 255, 475, 473), (315, 175, 294, 302), (199, 200, 365, 363), (257, 258, 479, 478), (251, 252, 469, 467), (319, 318, 324, 326, 328, 321), (320, 177, 278, 286), (182, 177, 320, 322), (178, 317, 285, 277), (424, 229, 282, 290), (180, 181, 327, 325), (230, 421, 289, 281), (183, 184, 329, 332), (233, 234, 429, 432), (375, 374, 380, 382, 384, 386, 388, 377), (179, 180, 325, 323), (211, 212, 378, 387), (477, 480, 484, 486, 488, 481), (212, 205, 376, 378), (483, 479, 308, 307), (208, 209, 383, 381), (176, 314, 301, 293), (209, 210, 385, 383), (259, 483, 307, 299), (431, 430, 436, 438, 440, 442, 444, 433), (210, 211, 387, 385), (489, 492, 292, 291), (239, 240, 434, 443), (213, 214, 389, 392), (259, 260, 485, 483), (240, 233, 432, 434), (207, 208, 381, 379), (331, 330, 336, 333), (236, 237, 439, 437), (334, 335, 304, 303), (237, 238, 441, 439), (186, 183, 332, 334), (238, 239, 443, 441), (447, 446, 452, 454, 456, 458, 460, 449), (235, 236, 437, 435), (267, 268, 494, 499), (492, 263, 284, 292), (264, 489, 291, 283), (268, 263, 492, 494), (391, 390, 396, 398, 400, 402, 404, 393), (266, 267, 499, 497), (340, 187, 280, 288), (219, 220, 394, 403), (501, 504, 508, 510, 512, 514, 516, 505), (188, 337, 287, 279), (220, 213, 392, 394), (265, 266, 497, 495), (345, 348, 352, 354, 356, 349), (216, 217, 399, 397), (423, 422, 428, 425), (181, 182, 322, 327), (190, 187, 340, 342), (232, 229, 424, 426), (339, 338, 344, 341), (189, 190, 342, 343), (231, 232, 426, 427), (491, 490, 496, 498, 500, 493), (335, 185, 296, 304), (347, 192, 298, 306), (186, 334, 303, 295), (260, 261, 487, 485), (337, 340, 288, 287), (317, 320, 286, 285), (194, 195, 355, 353), (261, 262, 482, 487), (195, 196, 350, 355), (310, 311, 312, 309), (311, 313, 314, 312), (309, 315, 316, 310), (313, 316, 315, 314), (318, 319, 320, 317), (319, 321, 322, 320), (317, 323, 324, 318), (323, 325, 326, 324), (325, 327, 328, 326), (321, 328, 327, 322), (330, 331, 332, 329), (331, 333, 334, 332), (329, 335, 336, 330), (333, 336, 335, 334), (338, 339, 340, 337), (342, 340, 339, 341), (337, 343, 344, 338), (343, 342, 341, 344), (346, 347, 348, 345), (350, 346, 345, 349), (352, 348, 347, 351), (351, 353, 354, 352), (353, 355, 356, 354), (349, 356, 355, 350), (358, 359, 360, 357), (359, 361, 362, 360), (357, 363, 364, 358), (363, 365, 366, 364), (365, 367, 368, 366), (367, 369, 370, 368), (372, 370, 369, 371), (361, 372, 371, 362), (374, 375, 376, 373), (378, 376, 375, 377), (373, 379, 380, 374), (379, 381, 382, 380), (381, 383, 384, 382), (383, 385, 386, 384), (385, 387, 388, 386), (387, 378, 377, 388), (390, 391, 392, 389), (391, 393, 394, 392), (389, 395, 396, 390), (395, 397, 398, 396), (397, 399, 400, 398), (399, 401, 402, 400), (404, 402, 401, 403), (393, 404, 403, 394), (406, 407, 408, 405), (407, 409, 410, 408), (405, 411, 412, 406), (411, 413, 414, 412), (413, 415, 416, 414), (415, 417, 418, 416), (420, 418, 417, 419), (409, 420, 419, 410), (422, 423, 424, 421), (423, 425, 426, 424), (421, 427, 428, 422), (427, 426, 425, 428), (430, 431, 432, 429), (431, 433, 434, 432), (429, 435, 436, 430), (435, 437, 438, 436), (437, 439, 440, 438), (439, 441, 442, 440), (444, 442, 441, 443), (433, 444, 443, 434), (446, 447, 448, 445), (447, 449, 450, 448), (445, 451, 452, 446), (451, 453, 454, 452), (453, 455, 456, 454), (455, 457, 458, 456), (460, 458, 457, 459), (449, 460, 459, 450), (462, 463, 464, 461), (466, 462, 461, 465), (468, 464, 463, 467), (470, 468, 467, 469), (472, 470, 469, 471), (474, 472, 471, 473), (476, 474, 473, 475), (475, 466, 465, 476), (478, 479, 480, 477), (482, 478, 477, 481), (484, 480, 479, 483), (486, 484, 483, 485), (488, 486, 485, 487), (481, 488, 487, 482), (490, 491, 492, 489), (491, 493, 494, 492), (489, 495, 496, 490), (495, 497, 498, 496), (497, 499, 500, 498), (493, 500, 499, 494), (502, 503, 504, 501), (506, 502, 501, 505), (508, 504, 503, 507), (510, 508, 507, 509), (512, 510, 509, 511), (514, 512, 511, 513), (516, 514, 513, 515), (515, 506, 505, 516), (173, 174, 309, 312)])
me_cube_003.polygons.foreach_set('material_index', [0, 0, 0, 0, 0, 0, 0, 0, 0, 0, 0, 0, 0, 0, 0, 0, 0, 0, 0, 0, 0, 0, 0, 0, 0, 0, 0, 0, 0, 0, 0, 0, 0, 0, 0, 0, 0, 0, 0, 0, 0, 0, 0, 0, 0, 0, 0, 0, 0, 0, 0, 0, 0, 0, 0, 0, 0, 0, 0, 0, 0, 0, 0, 0, 0, 0, 0, 0, 0, 0, 0, 0, 0, 0, 0, 0, 0, 0, 0, 0, 0, 0, 0, 0, 0, 0, 0, 0, 0, 0, 0, 0, 0, 0, 0, 0, 0, 0, 0, 0, 0, 0, 0, 0, 0, 0, 0, 0, 0, 0, 0, 0, 0, 0, 0, 0, 0, 1, 1, 1, 1, 1, 1, 1, 1, 1, 1, 1, 1, 1, 1, 1, 1, 1, 1, 1, 1, 1, 1, 1, 1, 1, 1, 1, 1, 1, 1, 1, 1, 1, 1, 1, 1, 1, 1, 1, 1, 1, 1, 1, 1, 1, 1, 1, 1, 1, 1, 1, 1, 1, 1, 1, 1, 1, 1, 1, 1, 1, 1, 1, 1, 1, 1, 1, 1, 1, 1, 1, 1, 1, 1, 1, 1, 1, 1, 1, 1, 1, 1, 1, 1, 1, 1, 1, 1, 1, 1, 1, 1, 1, 1, 1, 1, 1, 1, 1, 1, 1, 1, 1, 1, 1, 1, 1, 1, 1, 1, 1, 1, 1, 1, 1, 1, 1, 1, 1, 1, 1, 1, 1, 1, 1, 1, 1, 1, 1, 1, 1, 1, 1, 1, 1, 1, 1, 1, 1, 1, 1, 1, 1, 1, 1, 1, 1, 1, 1, 1, 1, 1, 1, 1, 1, 1, 1, 1, 1, 1, 1, 1, 1, 1, 1, 1, 1, 1, 1, 1, 1, 1, 1, 1, 1, 1, 1, 1, 1, 1, 1, 1, 1, 1, 1, 1, 1, 1, 1, 1, 1, 1, 1, 1, 1, 1, 1, 1, 1, 1, 1, 1, 1, 1, 1, 1, 1, 1, 1, 1, 1, 1, 1, 1, 1, 1, 1, 1, 1, 1, 1, 1, 1, 1, 1, 1, 1, 1, 1, 1, 1, 1, 1, 1, 1, 1, 1, 1, 1, 1])
_uv = me_cube_003.uv_layers.new(name='UVMap')
_uv.uv.foreach_set('vector', [0.2457, 0.2457, 0.2457, 0.2867, 0.2457, 0.3277, 0.2457, 0.3686, 0.2457, 0.4096, 0.2457, 0.4505, 0.2457, 0.4915, 0.0, 0.4915, 0.0, 0.2457, 0.4915, 0.0, 0.4915, 0.2457, 0.2457, 0.2457, 0.2457, 0.0, 0.4915, 0.2457, 0.4915, 0.4915, 0.2457, 0.4915, 0.2457, 0.4505, 0.2457, 0.4096, 0.2457, 0.3686, 0.2457, 0.3277, 0.2457, 0.2867, 0.2457, 0.2457, 0.4915, 0.0, 0.7372, 0.0, 0.7372, 0.2457, 0.6963, 0.2457, 0.6553, 0.2457, 0.6143, 0.2457, 0.5734, 0.2457, 0.5324, 0.2457, 0.4915, 0.2457, 0.0, 0.0, 0.2457, 0.0, 0.2457, 0.2457, 0.2048, 0.2457, 0.1638, 0.2457, 0.1229, 0.2457, 0.08191, 0.2457, 0.04096, 0.2457, 0.0, 0.2457, 0.04096, 0.5324, 0.04096, 0.5734, 0.03843, 0.5709, 0.03843, 0.535, 0.04096, 0.5734, 0.0, 0.5734, 0.002527, 0.5709, 0.03843, 0.5709, 0.0, 0.5734, 0.0, 0.5324, 0.002527, 0.535, 0.002527, 0.5709, 0.0, 0.5324, 0.04096, 0.5324, 0.03843, 0.535, 0.002527, 0.535, 0.2457, 0.6553, 0.2457, 0.6963, 0.2432, 0.6937, 0.2432, 0.6578, 0.2457, 0.6963, 0.2048, 0.6963, 0.2048, 0.6937, 0.2432, 0.6937, 0.2048, 0.6963, 0.1638, 0.6963, 0.1664, 0.6937, 0.2048, 0.6937, 0.1638, 0.6963, 0.1638, 0.6553, 0.1664, 0.6578, 0.1664, 0.6937, 0.1638, 0.6553, 0.2048, 0.6553, 0.2048, 0.6578, 0.1664, 0.6578, 0.2048, 0.6553, 0.2457, 0.6553, 0.2432, 0.6578, 0.2048, 0.6578, 0.04096, 0.6553, 0.04096, 0.6963, 0.03843, 0.6937, 0.03843, 0.6578, 0.04096, 0.6963, 0.0, 0.6963, 0.002527, 0.6937, 0.03843, 0.6937, 0.0, 0.6963, 0.0, 0.6553, 0.002527, 0.6578, 0.002527, 0.6937, 0.0, 0.6553, 0.04096, 0.6553, 0.03843, 0.6578, 0.002527, 0.6578, 0.2457, 0.4915, 0.2457, 0.5324, 0.2432, 0.5299, 0.2432, 0.494, 0.2457, 0.5324, 0.2048, 0.5324, 0.2073, 0.5299, 0.2432, 0.5299, 0.2048, 0.5324, 0.2048, 0.4915, 0.2073, 0.494, 0.2073, 0.5299, 0.2048, 0.4915, 0.2457, 0.4915, 0.2432, 0.494, 0.2073, 0.494, 0.04096, 0.5324, 0.0, 0.5324, 0.002527, 0.5299, 0.04096, 0.5299, 0.0, 0.5324, 0.0, 0.4915, 0.002527, 0.494, 0.002527, 0.5299, 0.0, 0.4915, 0.04096, 0.4915, 0.04096, 0.494, 0.002527, 0.494, 0.04096, 0.4915, 0.08191, 0.4915, 0.07939, 0.494, 0.04096, 0.494, 0.08191, 0.4915, 0.08191, 0.5324, 0.07939, 0.5299, 0.07939, 0.494, 0.08191, 0.5324, 0.04096, 0.5324, 0.04096, 0.5299, 0.07939, 0.5299, 0.2048, 0.6143, 0.2048, 0.6553, 0.2023, 0.6528, 0.2023, 0.6169, 0.2048, 0.6553, 0.1638, 0.6553, 0.1638, 0.6528, 0.2023, 0.6528, 0.1638, 0.6553, 0.1229, 0.6553, 0.1229, 0.6528, 0.1638, 0.6528, 0.1229, 0.6553, 0.08191, 0.6553, 0.08444, 0.6528, 0.1229, 0.6528, 0.08191, 0.6553, 0.08191, 0.6143, 0.08444, 0.6169, 0.08444, 0.6528, 0.08191, 0.6143, 0.1229, 0.6143, 0.1229, 0.6169, 0.08444, 0.6169, 0.1229, 0.6143, 0.1638, 0.6143, 0.1638, 0.6169, 0.1229, 0.6169, 0.1638, 0.6143, 0.2048, 0.6143, 0.2023, 0.6169, 0.1638, 0.6169, 0.2048, 0.4915, 0.2048, 0.5324, 0.2023, 0.5299, 0.2023, 0.494, 0.2048, 0.5324, 0.1638, 0.5324, 0.1638, 0.5299, 0.2023, 0.5299, 0.1638, 0.5324, 0.1229, 0.5324, 0.1229, 0.5299, 0.1638, 0.5299, 0.1229, 0.5324, 0.08191, 0.5324, 0.08444, 0.5299, 0.1229, 0.5299, 0.08191, 0.5324, 0.08191, 0.4915, 0.08444, 0.494, 0.08444, 0.5299, 0.08191, 0.4915, 0.1229, 0.4915, 0.1229, 0.494, 0.08444, 0.494, 0.1229, 0.4915, 0.1638, 0.4915, 0.1638, 0.494, 0.1229, 0.494, 0.1638, 0.4915, 0.2048, 0.4915, 0.2023, 0.494, 0.1638, 0.494, 0.1638, 0.6553, 0.1638, 0.6963, 0.1613, 0.6937, 0.1613, 0.6578, 0.1638, 0.6963, 0.1229, 0.6963, 0.1229, 0.6937, 0.1613, 0.6937, 0.1229, 0.6963, 0.08191, 0.6963, 0.08191, 0.6937, 0.1229, 0.6937, 0.08191, 0.6963, 0.04096, 0.6963, 0.04348, 0.6937, 0.08191, 0.6937, 0.04096, 0.6963, 0.04096, 0.6553, 0.04348, 0.6578, 0.04348, 0.6937, 0.04096, 0.6553, 0.08191, 0.6553, 0.08191, 0.6578, 0.04348, 0.6578, 0.08191, 0.6553, 0.1229, 0.6553, 0.1229, 0.6578, 0.08191, 0.6578, 0.1229, 0.6553, 0.1638, 0.6553, 0.1613, 0.6578, 0.1229, 0.6578, 0.2457, 0.6963, 0.2457, 0.7372, 0.2432, 0.7347, 0.2432, 0.6988, 0.2457, 0.7372, 0.2048, 0.7372, 0.2048, 0.7347, 0.2432, 0.7347, 0.2048, 0.7372, 0.1638, 0.7372, 0.1638, 0.7347, 0.2048, 0.7347, 0.1638, 0.7372, 0.1229, 0.7372, 0.1254, 0.7347, 0.1638, 0.7347, 0.1229, 0.7372, 0.1229, 0.6963, 0.1254, 0.6988, 0.1254, 0.7347, 0.1229, 0.6963, 0.1638, 0.6963, 0.1638, 0.6988, 0.1254, 0.6988, 0.1638, 0.6963, 0.2048, 0.6963, 0.2048, 0.6988, 0.1638, 0.6988, 0.2048, 0.6963, 0.2457, 0.6963, 0.2432, 0.6988, 0.2048, 0.6988, 0.2457, 0.6143, 0.2457, 0.6553, 0.2432, 0.6528, 0.2432, 0.6169, 0.2457, 0.6553, 0.2048, 0.6553, 0.2073, 0.6528, 0.2432, 0.6528, 0.2048, 0.6553, 0.2048, 0.6143, 0.2073, 0.6169, 0.2073, 0.6528, 0.2048, 0.6143, 0.2457, 0.6143, 0.2432, 0.6169, 0.2073, 0.6169, 0.2457, 0.5734, 0.2457, 0.6143, 0.2432, 0.6118, 0.2432, 0.5759, 0.2457, 0.6143, 0.2048, 0.6143, 0.2048, 0.6118, 0.2432, 0.6118, 0.2048, 0.6143, 0.1638, 0.6143, 0.1638, 0.6118, 0.2048, 0.6118, 0.1638, 0.6143, 0.1229, 0.6143, 0.1254, 0.6118, 0.1638, 0.6118, 0.1229, 0.6143, 0.1229, 0.5734, 0.1254, 0.5759, 0.1254, 0.6118, 0.1229, 0.5734, 0.1638, 0.5734, 0.1638, 0.5759, 0.1254, 0.5759, 0.1638, 0.5734, 0.2048, 0.5734, 0.2048, 0.5759, 0.1638, 0.5759, 0.2048, 0.5734, 0.2457, 0.5734, 0.2432, 0.5759, 0.2048, 0.5759, 0.1638, 0.5324, 0.1638, 0.5734, 0.1613, 0.5709, 0.1613, 0.535, 0.1638, 0.5734, 0.1229, 0.5734, 0.1229, 0.5709, 0.1613, 0.5709, 0.1229, 0.5734, 0.08191, 0.5734, 0.08191, 0.5709, 0.1229, 0.5709, 0.08191, 0.5734, 0.04096, 0.5734, 0.04348, 0.5709, 0.08191, 0.5709, 0.04096, 0.5734, 0.04096, 0.5324, 0.04348, 0.535, 0.04348, 0.5709, 0.04096, 0.5324, 0.08191, 0.5324, 0.08191, 0.535, 0.04348, 0.535, 0.08191, 0.5324, 0.1229, 0.5324, 0.1229, 0.535, 0.08191, 0.535, 0.1229, 0.5324, 0.1638, 0.5324, 0.1613, 0.535, 0.1229, 0.535, 0.04096, 0.6143, 0.0, 0.6143, 0.002527, 0.6118, 0.04096, 0.6118, 0.0, 0.6143, 0.0, 0.5734, 0.002527, 0.5759, 0.002527, 0.6118, 0.0, 0.5734, 0.04096, 0.5734, 0.04096, 0.5759, 0.002527, 0.5759, 0.04096, 0.5734, 0.08191, 0.5734, 0.08191, 0.5759, 0.04096, 0.5759, 0.08191, 0.5734, 0.1229, 0.5734, 0.1203, 0.5759, 0.08191, 0.5759, 0.1229, 0.5734, 0.1229, 0.6143, 0.1203, 0.6118, 0.1203, 0.5759, 0.1229, 0.6143, 0.08191, 0.6143, 0.08191, 0.6118, 0.1203, 0.6118, 0.08191, 0.6143, 0.04096, 0.6143, 0.04096, 0.6118, 0.08191, 0.6118, 0.04096, 0.6553, 0.0, 0.6553, 0.002527, 0.6528, 0.04096, 0.6528, 0.0, 0.6553, 0.0, 0.6143, 0.002527, 0.6169, 0.002527, 0.6528, 0.0, 0.6143, 0.04096, 0.6143, 0.04096, 0.6169, 0.002527, 0.6169, 0.04096, 0.6143, 0.08191, 0.6143, 0.07939, 0.6169, 0.04096, 0.6169, 0.08191, 0.6143, 0.08191, 0.6553, 0.07939, 0.6528, 0.07939, 0.6169, 0.08191, 0.6553, 0.04096, 0.6553, 0.04096, 0.6528, 0.07939, 0.6528, 0.2457, 0.5324, 0.2457, 0.5734, 0.2432, 0.5709, 0.2432, 0.535, 0.2457, 0.5734, 0.2048, 0.5734, 0.2048, 0.5709, 0.2432, 0.5709, 0.2048, 0.5734, 0.1638, 0.5734, 0.1664, 0.5709, 0.2048, 0.5709, 0.1638, 0.5734, 0.1638, 0.5324, 0.1664, 0.535, 0.1664, 0.5709, 0.1638, 0.5324, 0.2048, 0.5324, 0.2048, 0.535, 0.1664, 0.535, 0.2048, 0.5324, 0.2457, 0.5324, 0.2432, 0.535, 0.2048, 0.535, 0.04096, 0.7372, 0.0, 0.7372, 0.002527, 0.7347, 0.04096, 0.7347, 0.0, 0.7372, 0.0, 0.6963, 0.002527, 0.6988, 0.002527, 0.7347, 0.0, 0.6963, 0.04096, 0.6963, 0.04096, 0.6988, 0.002527, 0.6988, 0.04096, 0.6963, 0.08191, 0.6963, 0.08191, 0.6988, 0.04096, 0.6988, 0.08191, 0.6963, 0.1229, 0.6963, 0.1203, 0.6988, 0.08191, 0.6988, 0.1229, 0.6963, 0.1229, 0.7372, 0.1203, 0.7347, 0.1203, 0.6988, 0.1229, 0.7372, 0.08191, 0.7372, 0.08191, 0.7347, 0.1203, 0.7347, 0.08191, 0.7372, 0.04096, 0.7372, 0.04096, 0.7347, 0.08191, 0.7347, 0.4814, 0.5633, 0.4814, 0.5274, 0.4839, 0.5274, 0.4839, 0.5633, 0.489, 0.5633, 0.489, 0.5992, 0.4864, 0.5992, 0.4864, 0.5633, 0.489, 0.4915, 0.489, 0.5274, 0.4864, 0.5274, 0.4864, 0.4915, 0.4864, 0.5633, 0.4864, 0.5992, 0.4839, 0.5992, 0.4839, 0.5633, 0.489, 0.5274, 0.489, 0.5633, 0.4864, 0.5633, 0.4864, 0.5274, 0.4839, 0.5633, 0.4839, 0.5274, 0.4864, 0.5274, 0.4864, 0.5633, 0.4839, 0.5274, 0.4839, 0.4915, 0.4864, 0.4915, 0.4864, 0.5274, 0.4814, 0.5274, 0.4814, 0.4915, 0.4839, 0.4915, 0.4839, 0.5274, 0.08191, 0.7372, 0.08031, 0.8643, 0.07939, 0.8643, 0.07939, 0.7372, 0.7655, 0.7543, 0.7271, 0.7543, 0.7271, 0.6287, 0.7655, 0.6287, 0.7271, 0.5, 0.6887, 0.5, 0.6887, 0.3745, 0.7271, 0.3745, 0.8157, 0.1271, 0.8141, 0.0, 0.8166, 0.0, 0.8166, 0.1271, 0.1077, 0.9915, 0.0718, 0.9915, 0.0718, 0.8659, 0.1077, 0.8659, 0.8808, 0.5, 0.8449, 0.5, 0.8449, 0.3745, 0.8808, 0.3745, 0.03843, 0.7372, 0.07686, 0.7372, 0.07846, 0.8643, 0.03843, 0.8627, 0.2842, 0.7457, 0.2457, 0.7457, 0.2457, 0.6202, 0.2842, 0.6202, 0.3502, 0.9497, 0.3861, 0.9497, 0.3861, 0.9507, 0.3502, 0.9507, 0.5709, 0.6271, 0.5299, 0.6271, 0.5299, 0.5016, 0.5709, 0.5016, 0.9885, 0.5, 0.9526, 0.5, 0.9526, 0.3745, 0.9885, 0.3745, 0.8808, 0.6271, 0.8449, 0.6271, 0.8449, 0.5016, 0.8808, 0.5016, 0.6887, 0.5, 0.6477, 0.5, 0.6477, 0.3745, 0.6887, 0.3745, 0.4814, 0.7457, 0.4429, 0.7457, 0.4429, 0.6202, 0.4814, 0.6202, 0.6477, 0.5, 0.6093, 0.5, 0.6093, 0.3745, 0.6477, 0.3745, 0.3175, 1.0, 0.2816, 1.0, 0.2816, 0.8745, 0.3175, 0.8745, 0.8166, 0.0, 0.8525, 0.0, 0.8541, 0.1271, 0.8166, 0.1255, 0.2356, 0.8643, 0.1972, 0.8643, 0.1972, 0.7388, 0.2372, 0.7372, 0.5709, 0.7543, 0.6068, 0.7543, 0.6084, 0.8814, 0.5709, 0.8798, 0.7655, 0.7543, 0.8014, 0.7543, 0.8014, 0.8798, 0.7639, 0.8814, 0.0, 0.7372, 0.03843, 0.7372, 0.03843, 0.8627, 2.98e-08, 0.8627, 0.7271, 0.7543, 0.6887, 0.7543, 0.6887, 0.6287, 0.7271, 0.6287, 0.8449, 0.3729, 0.8065, 0.3729, 0.8065, 0.2473, 0.8449, 0.2473, 0.6093, 0.6271, 0.5709, 0.6271, 0.5709, 0.5016, 0.6093, 0.5016, 0.2457, 0.4915, 0.2842, 0.4915, 0.2842, 0.617, 0.2457, 0.617, 0.804, 0.7543, 0.8399, 0.7543, 0.8399, 0.8798, 0.8024, 0.8814, 0.3636, 0.4915, 0.402, 0.4915, 0.402, 0.617, 0.3636, 0.617, 0.3636, 0.7457, 0.3251, 0.7457, 0.3251, 0.6202, 0.3636, 0.6202, 0.8065, 0.5, 0.7655, 0.5, 0.7655, 0.3745, 0.8065, 0.3745, 0.7372, 0.0, 0.7756, 0.0, 0.7756, 0.1255, 0.7372, 0.1255, 0.4814, 0.8729, 0.4429, 0.8729, 0.4429, 0.7473, 0.483, 0.7457, 0.8065, 0.7543, 0.7655, 0.7543, 0.7655, 0.6287, 0.8065, 0.6287, 0.7655, 0.5, 0.7271, 0.5, 0.7271, 0.3745, 0.7655, 0.3745, 0.8449, 0.7543, 0.8065, 0.7543, 0.8065, 0.6287, 0.8449, 0.6287, 0.9526, 0.7543, 0.9167, 0.7543, 0.9167, 0.6287, 0.9526, 0.6287, 0.3251, 0.7457, 0.2842, 0.7457, 0.2842, 0.6202, 0.3251, 0.6202, 0.8065, 0.6271, 0.7655, 0.6271, 0.7655, 0.5016, 0.8065, 0.5016, 0.08191, 0.7372, 0.1203, 0.7372, 0.1203, 0.8627, 0.08031, 0.8643, 0.7655, 0.6271, 0.7271, 0.6271, 0.7271, 0.5016, 0.7655, 0.5016, 0.8808, 0.7543, 0.8449, 0.7543, 0.8449, 0.6287, 0.8808, 0.6287, 0.8026, 0.2417, 0.7699, 0.2417, 0.7699, 0.2049, 0.7699, 0.164, 0.7699, 0.1271, 0.8026, 0.1271, 0.8026, 0.164, 0.8026, 0.2049, 0.8449, 0.6271, 0.8065, 0.6271, 0.8065, 0.5016, 0.8449, 0.5016, 0.5299, 0.3729, 0.5709, 0.3729, 0.5709, 0.4984, 0.5299, 0.4984, 0.5709, 0.3729, 0.6093, 0.3729, 0.6093, 0.4984, 0.5709, 0.4984, 0.3251, 0.4915, 0.3636, 0.4915, 0.3636, 0.617, 0.3251, 0.617, 0.8353, 0.1271, 0.868, 0.1271, 0.868, 0.164, 0.868, 0.2049, 0.868, 0.2417, 0.8353, 0.2417, 0.8353, 0.2049, 0.8353, 0.164, 0.8758, 0.8814, 0.8399, 0.8814, 0.8399, 0.7559, 0.8758, 0.7559, 0.6887, 0.6271, 0.6477, 0.6271, 0.6477, 0.5016, 0.6887, 0.5016, 0.9334, 0.2049, 0.9334, 0.2417, 0.9007, 0.2417, 0.9007, 0.2049, 0.9007, 0.164, 0.9007, 0.1271, 0.9334, 0.1271, 0.9334, 0.164, 0.4915, 0.3729, 0.5299, 0.3729, 0.5299, 0.4984, 0.4915, 0.4984, 0.6477, 0.6271, 0.6093, 0.6271, 0.6093, 0.5016, 0.6477, 0.5016, 0.8909, 0.1271, 0.855, 0.1271, 0.855, 0.001599, 0.8909, 0.001599, 0.5992, 0.8823, 0.5633, 0.8823, 0.5633, 0.8814, 0.5992, 0.8814, 0.6477, 0.7543, 0.6093, 0.7543, 0.6093, 0.6287, 0.6477, 0.6287, 0.8449, 0.5, 0.8065, 0.5, 0.8065, 0.3745, 0.8449, 0.3745, 0.529, 0.883, 0.5617, 0.883, 0.5617, 0.9157, 0.529, 0.9157, 0.2842, 0.4915, 0.3251, 0.4915, 0.3251, 0.617, 0.2842, 0.617, 0.9117, 0.8814, 0.8758, 0.8814, 0.8758, 0.7559, 0.9117, 0.7559, 0.6887, 0.3729, 0.6477, 0.3729, 0.6477, 0.2473, 0.6887, 0.2473, 0.5274, 0.9189, 0.5633, 0.9189, 0.5633, 0.9198, 0.5274, 0.9198, 0.7271, 0.6271, 0.6887, 0.6271, 0.6887, 0.5016, 0.7271, 0.5016, 0.6477, 0.3729, 0.6093, 0.3729, 0.6093, 0.2473, 0.6477, 0.2473, 0.7271, 0.7543, 0.763, 0.7543, 0.763, 0.8798, 0.7255, 0.8814, 0.0718, 0.9915, 0.0359, 0.9915, 0.0359, 0.8659, 0.0718, 0.8659, 0.9526, 0.3729, 0.9167, 0.3729, 0.9167, 0.2473, 0.9526, 0.2473, 0.8541, 0.1271, 0.8525, 0.0, 0.855, 0.0, 0.855, 0.1271, 0.6887, 0.7543, 0.6477, 0.7543, 0.6477, 0.6287, 0.6887, 0.6287, 0.7756, 0.0, 0.8141, 0.0, 0.8157, 0.1271, 0.7756, 0.1255, 0.7271, 0.3729, 0.6887, 0.3729, 0.6887, 0.2473, 0.7271, 0.2473, 0.5258, 0.9551, 0.4931, 0.9551, 0.4931, 0.9182, 0.4931, 0.8814, 0.5258, 0.8814, 0.5258, 0.9182, 0.3261, 0.7457, 0.3277, 0.8729, 0.3251, 0.8729, 0.3251, 0.7457, 0.3661, 0.8729, 0.3277, 0.8729, 0.3261, 0.7457, 0.3661, 0.7473, 0.2356, 0.8643, 0.2372, 0.7372, 0.2382, 0.7372, 0.2382, 0.8643, 0.6468, 0.8814, 0.6452, 0.7543, 0.6477, 0.7543, 0.6477, 0.8814, 0.9526, 0.5, 0.9167, 0.5, 0.9167, 0.3745, 0.9526, 0.3745, 0.804, 0.7543, 0.8024, 0.8814, 0.8014, 0.8814, 0.8014, 0.7543, 0.2816, 1.0, 0.2457, 1.0, 0.2457, 0.8745, 0.2816, 0.8745, 0.9167, 0.3729, 0.8808, 0.3729, 0.8808, 0.2473, 0.9167, 0.2473, 0.9334, 0.1271, 0.9661, 0.1271, 0.9661, 0.164, 0.9661, 0.2049, 0.9661, 0.2417, 0.9334, 0.2417, 0.9334, 0.2049, 0.9334, 0.164, 0.1972, 0.8643, 0.1588, 0.8643, 0.1588, 0.7388, 0.1972, 0.7388, 0.5709, 0.7543, 0.5299, 0.7543, 0.5299, 0.6287, 0.5709, 0.6287, 0.4204, 0.9097, 0.4204, 0.9465, 0.3877, 0.9465, 0.3877, 0.9097, 0.3877, 0.8729, 0.4204, 0.8729, 0.5299, 0.7543, 0.4915, 0.7543, 0.4915, 0.6287, 0.5299, 0.6287, 0.3861, 0.9497, 0.422, 0.9497, 0.422, 0.9507, 0.3861, 0.9507, 0.7655, 0.3729, 0.7271, 0.3729, 0.7271, 0.2473, 0.7655, 0.2473, 0.7271, 0.7543, 0.7255, 0.8814, 0.7246, 0.8814, 0.7246, 0.7543, 0.2154, 0.9915, 0.1795, 0.9915, 0.1795, 0.8659, 0.2154, 0.8659, 0.2483, 0.7457, 0.2467, 0.8729, 0.2457, 0.8729, 0.2457, 0.7457, 0.8026, 0.1271, 0.8353, 0.1271, 0.8353, 0.164, 0.8353, 0.2049, 0.8353, 0.2417, 0.8026, 0.2417, 0.8026, 0.2049, 0.8026, 0.164, 0.6093, 0.7543, 0.5709, 0.7543, 0.5709, 0.6287, 0.6093, 0.6287, 0.422, 0.9497, 0.458, 0.9497, 0.458, 0.9507, 0.422, 0.9507, 0.5299, 0.2457, 0.5709, 0.2457, 0.5709, 0.3713, 0.5299, 0.3713, 0.9627, 0.1271, 0.9268, 0.1271, 0.9268, 0.001599, 0.9627, 0.001599, 0.2483, 0.7457, 0.2867, 0.7457, 0.2867, 0.8713, 0.2467, 0.8729, 0.5709, 0.2457, 0.6093, 0.2457, 0.6093, 0.3713, 0.5709, 0.3713, 0.8065, 0.3729, 0.7655, 0.3729, 0.7655, 0.2473, 0.8065, 0.2473, 0.6008, 0.883, 0.6335, 0.883, 0.6335, 0.9157, 0.6008, 0.9157, 0.4429, 0.4915, 0.4814, 0.4915, 0.4814, 0.617, 0.4429, 0.617, 0.5992, 0.9189, 0.6351, 0.9189, 0.6351, 0.9198, 0.5992, 0.9198, 0.9167, 0.5, 0.8808, 0.5, 0.8808, 0.3745, 0.9167, 0.3745, 0.6887, 0.7543, 0.7246, 0.7543, 0.7246, 0.8798, 0.6871, 0.8814, 0.4915, 0.2457, 0.5299, 0.2457, 0.5299, 0.3713, 0.4915, 0.3713, 0.7372, 0.1271, 0.7699, 0.1271, 0.7699, 0.164, 0.7699, 0.2049, 0.7699, 0.2417, 0.7372, 0.2417, 0.7372, 0.2049, 0.7372, 0.164, 0.402, 0.4915, 0.4429, 0.4915, 0.4429, 0.617, 0.402, 0.617, 0.5709, 0.8814, 0.5324, 0.8814, 0.5324, 0.7559, 0.5709, 0.7559, 0.4924, 0.7543, 0.494, 0.8814, 0.4915, 0.8814, 0.4915, 0.7543, 0.4814, 0.8729, 0.483, 0.7457, 0.4839, 0.7457, 0.4839, 0.8729, 0.5324, 0.8814, 0.494, 0.8814, 0.4924, 0.7543, 0.5324, 0.7559, 0.3502, 0.9875, 0.3175, 0.9875, 0.3175, 0.9507, 0.3175, 0.9097, 0.3175, 0.8729, 0.3502, 0.8729, 0.3502, 0.9097, 0.3502, 0.9507, 0.9167, 0.6271, 0.8808, 0.6271, 0.8808, 0.5016, 0.9167, 0.5016, 0.6852, 0.8814, 0.6836, 0.7543, 0.6862, 0.7543, 0.6862, 0.8814, 0.4429, 0.7457, 0.402, 0.7457, 0.402, 0.6202, 0.4429, 0.6202, 0.868, 0.164, 0.868, 0.1271, 0.9007, 0.1271, 0.9007, 0.164, 0.9007, 0.2049, 0.9007, 0.2417, 0.868, 0.2417, 0.868, 0.2049, 0.7655, 0.7543, 0.7639, 0.8814, 0.763, 0.8814, 0.763, 0.7543, 0.402, 0.7457, 0.3636, 0.7457, 0.3636, 0.6202, 0.402, 0.6202, 0.4429, 0.8729, 0.4045, 0.8729, 0.4045, 0.7473, 0.4429, 0.7473, 0.3845, 0.9097, 0.3845, 0.9465, 0.3518, 0.9465, 0.3518, 0.9097, 0.3518, 0.8729, 0.3845, 0.8729, 0.5299, 0.6271, 0.4915, 0.6271, 0.4915, 0.5016, 0.5299, 0.5016, 0.5649, 0.8855, 0.5976, 0.8855, 0.5976, 0.9182, 0.5649, 0.9182, 0.4045, 0.8729, 0.3661, 0.8729, 0.3661, 0.7473, 0.4045, 0.7473, 0.6477, 0.7543, 0.6836, 0.7543, 0.6852, 0.8814, 0.6477, 0.8798, 0.6093, 0.7543, 0.6452, 0.7543, 0.6468, 0.8814, 0.6093, 0.8798, 0.6694, 0.9157, 0.6367, 0.9157, 0.6367, 0.883, 0.6694, 0.883, 0.9986, 0.1271, 0.9627, 0.1271, 0.9627, 0.001599, 0.9986, 0.001599, 0.8808, 0.3729, 0.8449, 0.3729, 0.8449, 0.2473, 0.8808, 0.2473, 0.4564, 0.9465, 0.4236, 0.9465, 0.4236, 0.9097, 0.4236, 0.8729, 0.4564, 0.8729, 0.4564, 0.9097, 0.6084, 0.8814, 0.6068, 0.7543, 0.6093, 0.7543, 0.6093, 0.8814, 0.07846, 0.8643, 0.07686, 0.7372, 0.07939, 0.7372, 0.07939, 0.8643, 0.6887, 0.7543, 0.6871, 0.8814, 0.6862, 0.8814, 0.6862, 0.7543, 0.2867, 0.7457, 0.3251, 0.7457, 0.3251, 0.8713, 0.2867, 0.8713, 0.6351, 0.9189, 0.671, 0.9189, 0.671, 0.9198, 0.6351, 0.9198, 0.4915, 0.9583, 0.5274, 0.9583, 0.5274, 0.9592, 0.4915, 0.9592, 0.1203, 0.7372, 0.1588, 0.7372, 0.1588, 0.8627, 0.1203, 0.8627, 0.9885, 0.6271, 0.9526, 0.6271, 0.9526, 0.5016, 0.9885, 0.5016, 0.1795, 0.9915, 0.1436, 0.9915, 0.1436, 0.8659, 0.1795, 0.8659, 0.9492, 0.7543, 0.9819, 0.7543, 0.9835, 0.7559, 0.9476, 0.7559, 0.529, 0.883, 0.529, 0.9157, 0.5274, 0.9189, 0.5274, 0.8814, 0.5633, 0.8814, 0.5633, 0.9189, 0.5617, 0.9157, 0.5617, 0.883, 0.529, 0.9157, 0.5617, 0.9157, 0.5633, 0.9189, 0.5274, 0.9189, 0.4931, 0.9551, 0.5258, 0.9551, 0.5274, 0.9583, 0.4915, 0.9583, 0.5258, 0.9551, 0.5258, 0.9182, 0.5274, 0.9182, 0.5274, 0.9583, 0.4915, 0.9583, 0.4915, 0.9182, 0.4931, 0.9182, 0.4931, 0.9551, 0.1972, 0.7388, 0.1588, 0.7388, 0.1604, 0.7372, 0.1972, 0.7372, 0.9526, 0.3745, 0.9167, 0.3745, 0.9183, 0.3729, 0.951, 0.3729, 0.3661, 0.7457, 0.4029, 0.7457, 0.4045, 0.7473, 0.3661, 0.7473, 0.2473, 0.8729, 0.28, 0.8729, 0.2816, 0.8745, 0.2457, 0.8745, 0.6008, 0.883, 0.6008, 0.9157, 0.5992, 0.9189, 0.5992, 0.8814, 0.6351, 0.8814, 0.6351, 0.9189, 0.6335, 0.9157, 0.6335, 0.883, 0.6008, 0.9157, 0.6335, 0.9157, 0.6351, 0.9189, 0.5992, 0.9189, 0.6367, 0.9157, 0.6694, 0.9157, 0.671, 0.9189, 0.6351, 0.9189, 0.671, 0.8814, 0.671, 0.9189, 0.6694, 0.9157, 0.6694, 0.883, 0.6351, 0.9189, 0.6351, 0.8814, 0.6367, 0.883, 0.6367, 0.9157, 0.9986, 0.001599, 0.9627, 0.001599, 0.9643, 0.0, 0.997, 0.0, 0.3861, 0.9097, 0.3861, 0.9497, 0.3845, 0.9465, 0.3845, 0.9097, 2.98e-08, 0.8627, 0.03843, 0.8627, 0.03843, 0.8643, 0.001599, 0.8643, 0.3518, 0.9465, 0.3845, 0.9465, 0.3861, 0.9497, 0.3502, 0.9497, 0.3502, 0.9497, 0.3502, 0.9097, 0.3518, 0.9097, 0.3518, 0.9465, 0.1203, 0.8627, 0.1588, 0.8627, 0.1572, 0.8643, 0.1203, 0.8643, 0.1452, 0.8643, 0.1779, 0.8643, 0.1795, 0.8659, 0.1436, 0.8659, 0.9183, 0.6271, 0.951, 0.6271, 0.9526, 0.6287, 0.9167, 0.6287, 0.6109, 0.5, 0.6477, 0.5, 0.6477, 0.5016, 0.6093, 0.5016, 0.7271, 0.6287, 0.6887, 0.6287, 0.6887, 0.6271, 0.7255, 0.6271, 0.6887, 0.6287, 0.6477, 0.6287, 0.6477, 0.6271, 0.6887, 0.6271, 0.6477, 0.6287, 0.6093, 0.6287, 0.6109, 0.6271, 0.6477, 0.6271, 0.9117, 0.7559, 0.8758, 0.7559, 0.8774, 0.7543, 0.9101, 0.7543, 0.6887, 0.5, 0.7255, 0.5, 0.7271, 0.5016, 0.6887, 0.5016, 0.6477, 0.5, 0.6887, 0.5, 0.6887, 0.5016, 0.6477, 0.5016, 0.0375, 0.8643, 0.0702, 0.8643, 0.0718, 0.8659, 0.0359, 0.8659, 0.5299, 0.6287, 0.4915, 0.6287, 0.4931, 0.6271, 0.5299, 0.6271, 0.8449, 0.2473, 0.8065, 0.2473, 0.8065, 0.2457, 0.8433, 0.2457, 0.8065, 0.2473, 0.7655, 0.2473, 0.7655, 0.2457, 0.8065, 0.2457, 0.7655, 0.2473, 0.7271, 0.2473, 0.7287, 0.2457, 0.7655, 0.2457, 0.2154, 0.8659, 0.1795, 0.8659, 0.1811, 0.8643, 0.2138, 0.8643, 0.6093, 0.6287, 0.5709, 0.6287, 0.5709, 0.6271, 0.6077, 0.6271, 0.5709, 0.6287, 0.5299, 0.6287, 0.5299, 0.6271, 0.5709, 0.6271, 0.9284, 0.0, 0.9611, 0.0, 0.9627, 0.001599, 0.9268, 0.001599, 0.3652, 0.6186, 0.402, 0.6186, 0.402, 0.6202, 0.3636, 0.6202, 0.6093, 0.5016, 0.5709, 0.5016, 0.5709, 0.5, 0.6077, 0.5, 0.5709, 0.5016, 0.5299, 0.5016, 0.5299, 0.5, 0.5709, 0.5, 0.5299, 0.5016, 0.4915, 0.5016, 0.4931, 0.5, 0.5299, 0.5, 0.3175, 0.8745, 0.2816, 0.8745, 0.2832, 0.8729, 0.3159, 0.8729, 0.4429, 0.6186, 0.4798, 0.6186, 0.4814, 0.6202, 0.4429, 0.6202, 0.402, 0.6186, 0.4429, 0.6186, 0.4429, 0.6202, 0.402, 0.6202, 0.8465, 0.5, 0.8792, 0.5, 0.8808, 0.5016, 0.8449, 0.5016, 0.6077, 0.5, 0.5709, 0.5, 0.5709, 0.4984, 0.6093, 0.4984, 0.2457, 0.617, 0.2842, 0.617, 0.2842, 0.6186, 0.2473, 0.6186, 0.2842, 0.617, 0.3251, 0.617, 0.3251, 0.6186, 0.2842, 0.6186, 0.3251, 0.617, 0.3636, 0.617, 0.362, 0.6186, 0.3251, 0.6186, 0.8758, 0.7559, 0.8399, 0.7559, 0.8415, 0.7543, 0.8742, 0.7543, 0.5299, 0.5, 0.4931, 0.5, 0.4915, 0.4984, 0.5299, 0.4984, 0.5709, 0.5, 0.5299, 0.5, 0.5299, 0.4984, 0.5709, 0.4984, 0.5976, 0.8855, 0.5649, 0.8855, 0.5633, 0.8823, 0.5992, 0.8823, 0.5649, 0.8855, 0.5649, 0.9182, 0.5633, 0.9198, 0.5633, 0.8823, 0.5992, 0.8823, 0.5992, 0.9198, 0.5976, 0.9182, 0.5976, 0.8855, 0.8808, 0.2473, 0.8449, 0.2473, 0.8465, 0.2457, 0.8792, 0.2457, 0.8824, 0.2457, 0.9151, 0.2457, 0.9167, 0.2473, 0.8808, 0.2473, 0.6077, 0.3729, 0.5709, 0.3729, 0.5709, 0.3713, 0.6093, 0.3713, 0.3636, 0.617, 0.402, 0.617, 0.402, 0.6186, 0.3652, 0.6186, 0.402, 0.617, 0.4429, 0.617, 0.4429, 0.6186, 0.402, 0.6186, 0.4429, 0.617, 0.4814, 0.617, 0.4798, 0.6186, 0.4429, 0.6186, 0.9167, 0.3745, 0.8808, 0.3745, 0.8824, 0.3729, 0.9151, 0.3729, 0.5299, 0.3729, 0.4931, 0.3729, 0.4915, 0.3713, 0.5299, 0.3713, 0.5709, 0.3729, 0.5299, 0.3729, 0.5299, 0.3713, 0.5709, 0.3713, 0.9542, 0.3729, 0.9869, 0.3729, 0.9885, 0.3745, 0.9526, 0.3745, 0.6109, 0.3729, 0.6477, 0.3729, 0.6477, 0.3745, 0.6093, 0.3745, 0.3636, 0.6202, 0.3251, 0.6202, 0.3251, 0.6186, 0.362, 0.6186, 0.3251, 0.6202, 0.2842, 0.6202, 0.2842, 0.6186, 0.3251, 0.6186, 0.2842, 0.6202, 0.2457, 0.6202, 0.2473, 0.6186, 0.2842, 0.6186, 0.8808, 0.3745, 0.8449, 0.3745, 0.8465, 0.3729, 0.8792, 0.3729, 0.6887, 0.3729, 0.7255, 0.3729, 0.7271, 0.3745, 0.6887, 0.3745, 0.6477, 0.3729, 0.6887, 0.3729, 0.6887, 0.3745, 0.6477, 0.3745, 0.7655, 0.3745, 0.7271, 0.3745, 0.7287, 0.3729, 0.7655, 0.3729, 0.8065, 0.3745, 0.7655, 0.3745, 0.7655, 0.3729, 0.8065, 0.3729, 0.8566, 0.0, 0.8893, 0.0, 0.8909, 0.001599, 0.855, 0.001599, 0.6887, 0.2457, 0.7255, 0.2457, 0.7271, 0.2473, 0.6887, 0.2473, 0.6477, 0.2457, 0.6887, 0.2457, 0.6887, 0.2473, 0.6477, 0.2473, 0.6109, 0.2457, 0.6477, 0.2457, 0.6477, 0.2473, 0.6093, 0.2473, 0.9183, 0.2457, 0.951, 0.2457, 0.9526, 0.2473, 0.9167, 0.2473, 0.8449, 0.3745, 0.8065, 0.3745, 0.8065, 0.3729, 0.8433, 0.3729, 0.422, 0.9097, 0.422, 0.9497, 0.4204, 0.9465, 0.4204, 0.9097, 0.7372, 0.1255, 0.7756, 0.1255, 0.7756, 0.1271, 0.7388, 0.1271, 0.3877, 0.9465, 0.4204, 0.9465, 0.422, 0.9497, 0.3861, 0.9497, 0.3877, 0.9097, 0.3877, 0.9465, 0.3861, 0.9497, 0.3861, 0.9097, 0.3235, 0.8729, 0.2867, 0.8729, 0.2867, 0.8713, 0.3251, 0.8713, 0.9542, 0.5, 0.9869, 0.5, 0.9885, 0.5016, 0.9526, 0.5016, 0.4236, 0.9465, 0.4564, 0.9465, 0.458, 0.9497, 0.422, 0.9497, 0.4564, 0.9465, 0.4564, 0.9097, 0.458, 0.9097, 0.458, 0.9497, 0.422, 0.9497, 0.422, 0.9097, 0.4236, 0.9097, 0.4236, 0.9465, 0.4429, 0.7473, 0.4045, 0.7473, 0.4061, 0.7457, 0.4429, 0.7457, 0.9167, 0.5016, 0.8808, 0.5016, 0.8824, 0.5, 0.9151, 0.5, 0.5324, 0.7543, 0.5693, 0.7543, 0.5709, 0.7559, 0.5324, 0.7559, 0.7655, 0.6287, 0.7271, 0.6287, 0.7287, 0.6271, 0.7655, 0.6271, 0.8065, 0.6287, 0.7655, 0.6287, 0.7655, 0.6271, 0.8065, 0.6271, 0.0734, 0.8643, 0.1061, 0.8643, 0.1077, 0.8659, 0.0718, 0.8659, 0.8065, 0.5, 0.8433, 0.5, 0.8449, 0.5016, 0.8065, 0.5016, 0.7655, 0.5, 0.8065, 0.5, 0.8065, 0.5016, 0.7655, 0.5016, 0.7287, 0.5, 0.7655, 0.5, 0.7655, 0.5016, 0.7271, 0.5016, 0.8465, 0.6271, 0.8792, 0.6271, 0.8808, 0.6287, 0.8449, 0.6287, 0.8449, 0.6287, 0.8065, 0.6287, 0.8065, 0.6271, 0.8433, 0.6271, 0.9835, 0.8814, 0.9476, 0.8814, 0.9476, 0.7559, 0.9835, 0.7559])
me_cube_003.materials.append(mat_poliigon_metalpaintedmatte_7037_2k_001)
me_cube_003.materials.append(mat_poliigon_metalpaintedmatte_7037_2k)
me_cube_003.use_remesh_fix_poles = True
me_cube_003.use_remesh_preserve_attributes = False
me_cube_003.update()

# ---- objects
ob_collection = bpy.data.objects.new('Collection', None)
ob_wood_planks = bpy.data.objects.new('Wood Planks', me_cube_048)
ob_brickwall1_col_001 = bpy.data.objects.new('BrickWall1-col.001', me_cube_003)

# ---- transforms, parenting, visibility, modifiers, constraints
ob_collection.location = (0.0, -2.243, 0.0)
ob_collection.rotation_euler = (0.0, -0.0, 3.142)
ob_collection.instance_type = 'COLLECTION'
ob_wood_planks.location = (0.0, 0.0, 0.0)
ob_brickwall1_col_001.location = (0.0, 0.0, 0.0)
ob_collection.instance_collection = col_collection

# ---- collection membership
col_collection.objects.link(ob_collection)
col_collection.objects.link(ob_wood_planks)
col_collection.objects.link(ob_brickwall1_col_001)

# ---- scene / render settings (as saved in the file)
scene.frame_start = 1; scene.frame_end = 250; scene.frame_set(0)
scene.render.engine = 'BLENDER_EEVEE_NEXT'
scene.render.resolution_x = 1080
scene.render.resolution_y = 720
scene.cycles.use_denoising = False
scene.cycles.samples = 128
scene.cycles.sampling_pattern = 'TABULATED_SOBOL'
scene.cycles.use_adaptive_sampling = False
scene.cycles.use_light_tree = False
scene.view_settings.view_transform = 'Filmic'
bpy.context.view_layer.update()

# ---- added for rendering (the .blend has no active camera and no usable light): camera, sun
cam_auto = bpy.data.cameras.new('AutoCamera')
cam_auto.lens = 50.0
cam_auto.sensor_width = 36.0
cam_auto.clip_end = 1000.0
ob_auto_camera = bpy.data.objects.new('AutoCamera', cam_auto)
scene.collection.objects.link(ob_auto_camera)
ob_auto_camera.location = (4.31843, -4.58212, 4.03599)
ob_auto_camera.rotation_euler = (1.09748, -7.21219e-08, 0.694738)
scene.camera = ob_auto_camera
light_auto_sun = bpy.data.lights.new('AutoSun', 'SUN')
light_auto_sun.energy = 3.0
light_auto_sun.angle = 0.0523599
ob_auto_sun = bpy.data.objects.new('AutoSun', light_auto_sun)
scene.collection.objects.link(ob_auto_sun)
ob_auto_sun.rotation_euler = (0.872665, 0.174533, 0.523599)
bpy.context.view_layer.update()
